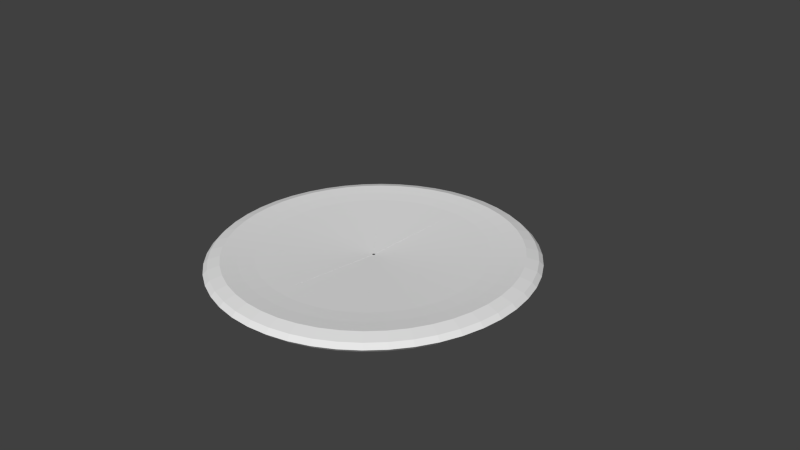 # Source: pizza_3.blend  (saved by Blender 2.71.0; exported with 4.5.12 LTS)
import bpy
from mathutils import Matrix  # noqa: F401  (used for matrix-valued properties, if any)

bpy.ops.wm.read_factory_settings(use_empty=True)
scene = bpy.context.scene
scene.name = 'Scene'

# ---- collections
col_collection_1 = bpy.data.collections.new('Collection 1'); scene.collection.children.link(col_collection_1)

# ---- world
world_world = bpy.data.worlds.new('World'); scene.world = world_world
world_world.color = (0.05088, 0.05088, 0.05088)
world_world.use_sun_shadow = False
world_world.sun_shadow_jitter_overblur = 0.0
world_world.cycles.sampling_method = 'MANUAL'
world_world.cycles.sample_map_resolution = 256

# ---- cameras
cam_camera = bpy.data.cameras.new('Camera')
cam_camera.clip_end = 100.0
cam_camera.lens = 35.0
cam_camera.sensor_width = 32.0
cam_camera.sensor_height = 18.0
cam_camera.ortho_scale = 7.314
cam_camera.dof.focus_distance = 0.0
cam_camera.dof.aperture_fstop = 128.0

# ---- meshes
me_torus_007 = bpy.data.meshes.new('Torus.007')
me_torus_007.from_pydata([(1.25, 0.0, 0.0), (1.217, 0.0, 0.125), (1.125, 0.0, 0.2165), (1.0, 0.0, 0.1747), (0.875, 0.0, 0.1413), (0.01143, -1.797e-08, -0.01184), (0.01095, -1.797e-08, -0.008307), (0.7835, 0.0, -0.1949), (0.875, 0.0, -0.2165), (1.0, 0.0, -0.25), (1.125, 0.0, -0.2165), (1.217, 0.0, -0.125), (1.239, 0.1632, 0.0), (1.206, 0.1588, 0.125), (1.115, 0.1468, 0.2165), (0.9914, 0.1305, 0.1747), (0.8675, 0.1142, 0.1413), (0.01134, 0.001492, -0.01184), (0.01085, 0.001429, -0.008307), (0.7768, 0.1023, -0.1949), (0.8675, 0.1142, -0.2165), (0.9914, 0.1305, -0.25), (1.115, 0.1468, -0.2165), (1.206, 0.1588, -0.125), (1.207, 0.3235, 0.0), (1.175, 0.3149, 0.125), (1.087, 0.2912, 0.2165), (0.9659, 0.2588, 0.1747), (0.8452, 0.2265, 0.1413), (0.01104, 0.002959, -0.01184), (0.01057, 0.002833, -0.008307), (0.7568, 0.2028, -0.1949), (0.8452, 0.2265, -0.2165), (0.9659, 0.2588, -0.25), (1.087, 0.2912, -0.2165), (1.175, 0.3149, -0.125), (1.155, 0.4784, 0.0), (1.124, 0.4655, 0.125), (1.039, 0.4305, 0.2165), (0.9239, 0.3827, 0.1747), (0.8084, 0.3348, 0.1413), (0.01056, 0.004376, -0.01184), (0.01011, 0.004189, -0.008307), (0.7239, 0.2998, -0.1949), (0.8084, 0.3348, -0.2165), (0.9239, 0.3827, -0.25), (1.039, 0.4305, -0.2165), (1.124, 0.4655, -0.125), (1.083, 0.625, 0.0), (1.054, 0.6083, 0.125), (0.9743, 0.5625, 0.2165), (0.866, 0.5, 0.1747), (0.7578, 0.4375, 0.1413), (0.009902, 0.005717, -0.01184), (0.009479, 0.005473, -0.008307), (0.6785, 0.3917, -0.1949), (0.7578, 0.4375, -0.2165), (0.866, 0.5, -0.25), (0.9743, 0.5625, -0.2165), (1.054, 0.6083, -0.125), (0.9917, 0.761, 0.0), (0.9651, 0.7406, 0.125), (0.8925, 0.6849, 0.2165), (0.7934, 0.6088, 0.1747), (0.6942, 0.5327, 0.1413), (0.009071, 0.006961, -0.01184), (0.008683, 0.006663, -0.008307), (0.6216, 0.477, -0.1949), (0.6942, 0.5327, -0.2165), (0.7934, 0.6088, -0.25), (0.8925, 0.6849, -0.2165), (0.9651, 0.7406, -0.125), (0.8839, 0.8839, 0.0), (0.8602, 0.8602, 0.125), (0.7955, 0.7955, 0.2165), (0.7071, 0.7071, 0.1747), (0.6187, 0.6187, 0.1413), (0.008085, 0.008085, -0.01184), (0.007739, 0.007739, -0.008307), (0.554, 0.554, -0.1949), (0.6187, 0.6187, -0.2165), (0.7071, 0.7071, -0.25), (0.7955, 0.7955, -0.2165), (0.8602, 0.8602, -0.125)], [], [(0, 12, 13, 1), (1, 13, 14, 2), (2, 14, 15, 3), (3, 15, 16, 4), (4, 16, 17, 5), (6, 18, 19, 7), (7, 19, 20, 8), (8, 20, 21, 9), (9, 21, 22, 10), (10, 22, 23, 11), (0, 11, 23, 12), (12, 24, 25, 13), (13, 25, 26, 14), (14, 26, 27, 15), (15, 27, 28, 16), (16, 28, 29, 17), (18, 30, 31, 19), (19, 31, 32, 20), (20, 32, 33, 21), (21, 33, 34, 22), (22, 34, 35, 23), (23, 35, 24, 12), (24, 36, 37, 25), (25, 37, 38, 26), (26, 38, 39, 27), (27, 39, 40, 28), (28, 40, 41, 29), (30, 42, 43, 31), (31, 43, 44, 32), (32, 44, 45, 33), (33, 45, 46, 34), (34, 46, 47, 35), (35, 47, 36, 24), (36, 48, 49, 37), (37, 49, 50, 38), (38, 50, 51, 39), (39, 51, 52, 40), (40, 52, 53, 41), (42, 54, 55, 43), (43, 55, 56, 44), (44, 56, 57, 45), (45, 57, 58, 46), (46, 58, 59, 47), (47, 59, 48, 36), (48, 60, 61, 49), (49, 61, 62, 50), (50, 62, 63, 51), (51, 63, 64, 52), (52, 64, 65, 53), (54, 66, 67, 55), (55, 67, 68, 56), (56, 68, 69, 57), (57, 69, 70, 58), (58, 70, 71, 59), (59, 71, 60, 48), (60, 72, 73, 61), (61, 73, 74, 62), (62, 74, 75, 63), (63, 75, 76, 64), (64, 76, 77, 65), (66, 78, 79, 67), (67, 79, 80, 68), (68, 80, 81, 69), (69, 81, 82, 70), (70, 82, 83, 71), (71, 83, 72, 60), (72, 83, 82, 81, 80, 79, 78, 66, 54, 76, 75, 74, 73), (3, 4, 6, 7, 8, 9, 10, 11, 0, 1, 2)])
_uv = me_torus_007.uv_layers.new(name='UVMap')
_uv.uv.foreach_set('vector', [0.821, 0.1868, 0.8526, 0.2511, 0.8181, 0.2743, 0.7898, 0.2144, 0.7898, 0.2144, 0.8181, 0.2743, 0.7681, 0.3131, 0.7414, 0.2782, 0.7414, 0.2782, 0.7681, 0.3131, 0.7355, 0.3348, 0.7119, 0.304, 0.7119, 0.304, 0.7355, 0.3348, 0.7036, 0.356, 0.683, 0.3291, 0.683, 0.3291, 0.7036, 0.356, 0.5125, 0.4828, 0.5102, 0.4797, 0.04085, 0.4898, 0.04074, 0.4901, -0.1152, 0.4334, -0.1069, 0.412, -0.1069, 0.412, -0.1152, 0.4334, -0.1337, 0.4266, -0.1244, 0.4027, -0.1244, 0.4027, -0.1337, 0.4266, -0.1589, 0.4174, -0.1483, 0.3901, -0.1483, 0.3901, -0.1589, 0.4174, -0.184, 0.4085, -0.1721, 0.3778, -0.1721, 0.3778, -0.184, 0.4085, -0.2023, 0.4022, -0.1893, 0.369, 0.3141, 1.175, 0.2879, 1.17, 0.2861, 1.144, 0.3122, 1.149, 0.8526, 0.2511, 0.8799, 0.2983, 0.8426, 0.3168, 0.8181, 0.2743, 0.8181, 0.2743, 0.8426, 0.3168, 0.79, 0.3512, 0.7681, 0.3131, 0.7681, 0.3131, 0.79, 0.3512, 0.7548, 0.3685, 0.7355, 0.3348, 0.7355, 0.3348, 0.7548, 0.3685, 0.7204, 0.3854, 0.7036, 0.356, 0.7036, 0.356, 0.7204, 0.3854, 0.5145, 0.4863, 0.5125, 0.4828, 0.04074, 0.4901, 0.04066, 0.4904, -0.1209, 0.4557, -0.1152, 0.4334, -0.1152, 0.4334, -0.1209, 0.4557, -0.14, 0.4516, -0.1337, 0.4266, -0.1337, 0.4266, -0.14, 0.4516, -0.1661, 0.446, -0.1589, 0.4174, -0.1589, 0.4174, -0.1661, 0.446, -0.1921, 0.4406, -0.184, 0.4085, -0.184, 0.4085, -0.1921, 0.4406, -0.211, 0.4369, -0.2023, 0.4022, 0.2861, 1.144, 0.2845, 1.116, 0.3106, 1.12, 0.3122, 1.149, 0.8799, 0.2983, 0.9008, 0.3487, 0.8614, 0.3622, 0.8426, 0.3168, 0.8426, 0.3168, 0.8614, 0.3622, 0.8068, 0.3918, 0.79, 0.3512, 0.79, 0.3512, 0.8068, 0.3918, 0.7696, 0.4044, 0.7548, 0.3685, 0.7548, 0.3685, 0.7696, 0.4044, 0.7333, 0.4167, 0.7204, 0.3854, 0.7204, 0.3854, 0.7333, 0.4167, 0.5159, 0.4899, 0.5145, 0.4863, 0.04066, 0.4904, 0.04062, 0.4907, -0.1237, 0.4787, -0.1209, 0.4557, -0.1209, 0.4557, -0.1237, 0.4787, -0.1432, 0.4772, -0.14, 0.4516, -0.14, 0.4516, -0.1432, 0.4772, -0.1698, 0.4753, -0.1661, 0.446, -0.1661, 0.446, -0.1698, 0.4753, -0.1962, 0.4735, -0.1921, 0.4406, -0.1921, 0.4406, -0.1962, 0.4735, -0.2155, 0.4725, -0.211, 0.4369, 0.2872, 1.097, 0.286, 1.067, 0.3111, 1.07, 0.3123, 1.101, 0.9008, 0.3487, 0.9149, 0.4014, 0.8741, 0.4097, 0.8614, 0.3622, 0.8614, 0.3622, 0.8741, 0.4097, 0.8181, 0.4343, 0.8068, 0.3918, 0.8068, 0.3918, 0.8181, 0.4343, 0.7796, 0.442, 0.7696, 0.4044, 0.7696, 0.4044, 0.7796, 0.442, 0.742, 0.4494, 0.7333, 0.4167, 0.7333, 0.4167, 0.742, 0.4494, 0.5169, 0.4937, 0.5159, 0.4899, 0.04062, 0.4907, 0.04062, 0.4911, -0.1237, 0.5018, -0.1237, 0.4787, -0.1237, 0.4787, -0.1237, 0.5018, -0.1432, 0.5031, -0.1432, 0.4772, -0.1249, 0.4815, -0.1249, 0.5064, -0.1505, 0.5081, -0.1505, 0.4796, -0.1698, 0.4753, -0.1698, 0.5048, -0.1962, 0.5068, -0.1962, 0.4735, -0.1962, 0.4735, -0.1962, 0.5068, -0.2155, 0.5085, -0.2155, 0.4725, 0.286, 1.067, 0.285, 1.035, 0.3101, 1.037, 0.3111, 1.07, 0.9149, 0.4014, 0.922, 0.4556, 0.8804, 0.4584, 0.8741, 0.4097, 0.8741, 0.4097, 0.8804, 0.4584, 0.8238, 0.478, 0.8181, 0.4343, 0.8181, 0.4343, 0.8238, 0.478, 0.7846, 0.4805, 0.7796, 0.442, 0.7796, 0.442, 0.7846, 0.4805, 0.7463, 0.483, 0.742, 0.4494, 0.742, 0.4494, 0.7463, 0.483, 0.5174, 0.4976, 0.5169, 0.4937, 0.04062, 0.4911, 0.04066, 0.4914, -0.1209, 0.5248, -0.1237, 0.5018, -0.1237, 0.5018, -0.1209, 0.5248, -0.14, 0.5287, -0.1432, 0.5031, -0.1432, 0.5031, -0.14, 0.5287, -0.1661, 0.5341, -0.1698, 0.5048, -0.1698, 0.5048, -0.1661, 0.5341, -0.1922, 0.5397, -0.1962, 0.5068, -0.1962, 0.5068, -0.1922, 0.5397, -0.2111, 0.5441, -0.2155, 0.5085, 0.285, 1.035, 0.2844, 1.001, 0.3095, 1.003, 0.3101, 1.037, 0.922, 0.4556, 0.922, 0.5102, 0.8804, 0.5076, 0.8804, 0.4584, 0.8804, 0.4584, 0.8804, 0.5076, 0.8238, 0.522, 0.8238, 0.478, 0.8238, 0.478, 0.8238, 0.522, 0.7846, 0.5194, 0.7846, 0.4805, 0.7846, 0.4805, 0.7846, 0.5194, 0.7463, 0.5168, 0.7463, 0.483, 0.7463, 0.483, 0.7463, 0.5168, 0.5174, 0.5016, 0.5174, 0.4976, 0.04066, 0.4914, 0.04074, 0.4917, -0.1152, 0.5471, -0.1209, 0.5248, -0.1209, 0.5248, -0.1152, 0.5471, -0.1337, 0.5537, -0.14, 0.5287, -0.14, 0.5287, -0.1337, 0.5537, -0.1589, 0.5626, -0.1661, 0.5341, -0.1661, 0.5341, -0.1589, 0.5626, -0.1841, 0.5718, -0.1922, 0.5397, -0.1922, 0.5397, -0.1841, 0.5718, -0.2023, 0.5788, -0.2111, 0.5441, 0.2844, 1.001, 0.2841, 0.9668, 0.3091, 0.9673, 0.3095, 1.003, 0.6773, 0.6419, 0.6441, 0.6745, 0.5955, 0.6786, 0.5446, 0.6531, 0.505, 0.6048, 0.4755, 0.5704, 0.2274, 0.2789, 0.2288, 0.2728, 0.2294, 0.2662, 0.567, 0.4689, 0.6306, 0.4944, 0.6686, 0.5314, 0.6863, 0.5895, 0.5463, 0.6229, 0.5093, 0.578, 0.2401, 0.2931, 0.536, 0.4465, 0.5709, 0.4648, 0.6194, 0.4886, 0.6563, 0.5336, 0.6718, 0.5877, 0.6617, 0.6364, 0.6287, 0.6667, 0.5817, 0.6705])
me_torus_007.use_remesh_preserve_volume = False
me_torus_007.use_remesh_preserve_attributes = False
me_torus_007.use_mirror_vertex_groups = False
me_torus_007.update()
me_torus_006 = bpy.data.meshes.new('Torus.006')
me_torus_006.from_pydata([(1.25, 0.0, 0.0), (1.217, 0.0, 0.125), (1.125, 0.0, 0.2165), (1.0, 0.0, 0.1747), (0.875, 0.0, 0.1413), (0.01143, -1.797e-08, -0.01184), (0.01095, -1.797e-08, -0.008307), (0.7835, 0.0, -0.1949), (0.875, 0.0, -0.2165), (1.0, 0.0, -0.25), (1.125, 0.0, -0.2165), (1.217, 0.0, -0.125), (0.8839, -0.8839, 0.0), (0.8602, -0.8602, 0.125), (0.7955, -0.7955, 0.2165), (0.7071, -0.7071, 0.1747), (0.6187, -0.6187, 0.1413), (0.008085, -0.008085, -0.01184), (0.007739, -0.007739, -0.008307), (0.554, -0.554, -0.1949), (0.6187, -0.6187, -0.2165), (0.7071, -0.7071, -0.25), (0.7955, -0.7955, -0.2165), (0.8602, -0.8602, -0.125), (0.9917, -0.761, 0.0), (0.9651, -0.7406, 0.125), (0.8925, -0.6849, 0.2165), (0.7934, -0.6088, 0.1747), (0.6942, -0.5327, 0.1413), (0.009071, -0.006961, -0.01184), (0.008683, -0.006663, -0.008307), (0.6216, -0.477, -0.1949), (0.6942, -0.5327, -0.2165), (0.7934, -0.6088, -0.25), (0.8925, -0.6849, -0.2165), (0.9651, -0.7406, -0.125), (1.083, -0.625, 0.0), (1.054, -0.6083, 0.125), (0.9743, -0.5625, 0.2165), (0.866, -0.5, 0.1747), (0.7578, -0.4375, 0.1413), (0.009902, -0.005717, -0.01184), (0.009479, -0.005473, -0.008307), (0.6785, -0.3917, -0.1949), (0.7578, -0.4375, -0.2165), (0.866, -0.5, -0.25), (0.9743, -0.5625, -0.2165), (1.054, -0.6083, -0.125), (1.155, -0.4784, 0.0), (1.124, -0.4655, 0.125), (1.039, -0.4305, 0.2165), (0.9239, -0.3827, 0.1747), (0.8084, -0.3348, 0.1413), (0.01056, -0.004376, -0.01184), (0.01011, -0.004189, -0.008307), (0.7239, -0.2998, -0.1949), (0.8084, -0.3348, -0.2165), (0.9239, -0.3827, -0.25), (1.039, -0.4305, -0.2165), (1.124, -0.4655, -0.125), (1.207, -0.3235, 0.0), (1.175, -0.3149, 0.125), (1.087, -0.2912, 0.2165), (0.9659, -0.2588, 0.1747), (0.8452, -0.2265, 0.1413), (0.01104, -0.002959, -0.01184), (0.01057, -0.002833, -0.008307), (0.7568, -0.2028, -0.1949), (0.8452, -0.2265, -0.2165), (0.9659, -0.2588, -0.25), (1.087, -0.2912, -0.2165), (1.175, -0.3149, -0.125), (1.239, -0.1632, 0.0), (1.206, -0.1588, 0.125), (1.115, -0.1468, 0.2165), (0.9914, -0.1305, 0.1747), (0.8675, -0.1142, 0.1413), (0.01134, -0.001492, -0.01184), (0.01085, -0.001429, -0.008307), (0.7768, -0.1023, -0.1949), (0.8675, -0.1142, -0.2165), (0.9914, -0.1305, -0.25), (1.115, -0.1468, -0.2165), (1.206, -0.1588, -0.125)], [], [(12, 24, 25, 13), (13, 25, 26, 14), (14, 26, 27, 15), (15, 27, 28, 16), (16, 28, 29, 17), (18, 30, 31, 19), (19, 31, 32, 20), (20, 32, 33, 21), (21, 33, 34, 22), (22, 34, 35, 23), (23, 35, 24, 12), (24, 36, 37, 25), (25, 37, 38, 26), (26, 38, 39, 27), (27, 39, 40, 28), (28, 40, 41, 29), (30, 42, 43, 31), (31, 43, 44, 32), (32, 44, 45, 33), (33, 45, 46, 34), (34, 46, 47, 35), (35, 47, 36, 24), (36, 48, 49, 37), (37, 49, 50, 38), (38, 50, 51, 39), (39, 51, 52, 40), (40, 52, 53, 41), (42, 54, 55, 43), (43, 55, 56, 44), (44, 56, 57, 45), (45, 57, 58, 46), (46, 58, 59, 47), (47, 59, 48, 36), (48, 60, 61, 49), (49, 61, 62, 50), (50, 62, 63, 51), (51, 63, 64, 52), (52, 64, 65, 53), (54, 66, 67, 55), (55, 67, 68, 56), (56, 68, 69, 57), (57, 69, 70, 58), (58, 70, 71, 59), (59, 71, 60, 48), (60, 72, 73, 61), (61, 73, 74, 62), (62, 74, 75, 63), (63, 75, 76, 64), (64, 76, 77, 65), (66, 78, 79, 67), (67, 79, 80, 68), (68, 80, 81, 69), (69, 81, 82, 70), (70, 82, 83, 71), (71, 83, 72, 60), (72, 0, 1, 73), (73, 1, 2, 74), (74, 2, 3, 75), (75, 3, 4, 76), (76, 4, 5, 77), (78, 6, 7, 79), (79, 7, 8, 80), (80, 8, 9, 81), (81, 9, 10, 82), (82, 10, 11, 83), (83, 11, 0, 72), (3, 2, 1, 0, 11, 10, 9, 8, 7, 6, 78, 66, 4), (22, 23, 12, 13, 14, 15, 16, 54, 42, 30, 18, 19, 20, 21)])
_uv = me_torus_006.uv_layers.new(name='UVMap')
_uv.uv.foreach_set('vector', [0.5194, 0.0628, 0.5727, 0.07005, 0.5646, 0.1104, 0.5165, 0.1038, 0.5165, 0.1038, 0.5646, 0.1104, 0.5554, 0.1697, 0.5121, 0.1636, 0.5121, 0.1636, 0.5554, 0.1697, 0.5475, 0.2079, 0.5092, 0.2024, 0.5092, 0.2024, 0.5475, 0.2079, 0.5397, 0.2453, 0.5062, 0.2405, 0.5062, 0.2405, 0.5397, 0.2453, 0.4935, 0.4698, 0.4896, 0.4693, 0.04219, 0.4886, 0.04191, 0.4887, -0.03111, 0.3315, -0.01097, 0.3227, -0.01097, 0.3227, -0.03111, 0.3315, -0.03975, 0.3129, -0.01726, 0.303, -0.01726, 0.303, -0.03975, 0.3129, -0.05157, 0.2875, -0.02587, 0.2762, -0.02587, 0.2762, -0.05157, 0.2875, -0.06327, 0.2623, -0.03435, 0.2495, -0.03435, 0.2495, -0.06327, 0.2623, -0.07169, 0.2441, -0.04042, 0.2303, 0.3581, 0.864, 0.3594, 0.8329, 0.3854, 0.8287, 0.3841, 0.8606, 0.5727, 0.07005, 0.6249, 0.08413, 0.6116, 0.1233, 0.5646, 0.1104, 0.5646, 0.1104, 0.6116, 0.1233, 0.5975, 0.1813, 0.5554, 0.1697, 0.5554, 0.1697, 0.5975, 0.1813, 0.5848, 0.2182, 0.5475, 0.2079, 0.5475, 0.2079, 0.5848, 0.2182, 0.5722, 0.2543, 0.5397, 0.2453, 0.5397, 0.2453, 0.5722, 0.2543, 0.4973, 0.4709, 0.4935, 0.4698, 0.04191, 0.4887, 0.04165, 0.4889, -0.04999, 0.3431, -0.03111, 0.3315, -0.03111, 0.3315, -0.04999, 0.3431, -0.06084, 0.3258, -0.03975, 0.3129, -0.03975, 0.3129, -0.06084, 0.3258, -0.07567, 0.3022, -0.05157, 0.2875, -0.05157, 0.2875, -0.07567, 0.3022, -0.09037, 0.2789, -0.06327, 0.2623, -0.06327, 0.2623, -0.09037, 0.2789, -0.101, 0.262, -0.07169, 0.2441, 0.3594, 0.8329, 0.3609, 0.8043, 0.387, 0.7994, 0.3854, 0.8287, 0.6249, 0.08413, 0.6749, 0.1049, 0.6551, 0.1631, 0.6116, 0.1233, 0.6116, 0.1233, 0.6551, 0.1631, 0.6378, 0.1982, 0.5975, 0.1813, 0.5975, 0.1813, 0.6378, 0.1982, 0.6204, 0.2332, 0.5848, 0.2182, 0.5848, 0.2182, 0.6204, 0.2332, 0.6033, 0.2674, 0.5722, 0.2543, 0.5722, 0.2543, 0.6033, 0.2674, 0.5009, 0.4724, 0.4973, 0.4709, 0.04165, 0.4889, 0.04141, 0.4891, -0.06728, 0.3572, -0.04999, 0.3431, -0.04999, 0.3431, -0.06728, 0.3572, -0.08015, 0.3416, -0.06084, 0.3258, -0.06084, 0.3258, -0.08015, 0.3416, -0.09775, 0.3202, -0.07567, 0.3022, -0.07567, 0.3022, -0.09775, 0.3202, -0.1152, 0.2991, -0.09037, 0.2789, -0.09037, 0.2789, -0.1152, 0.2991, -0.1279, 0.2839, -0.101, 0.262, 0.3609, 0.8043, 0.3627, 0.7789, 0.3889, 0.7732, 0.387, 0.7994, 0.6749, 0.1049, 0.7393, 0.1152, 0.7163, 0.1498, 0.6551, 0.1631, 0.6551, 0.1631, 0.7163, 0.1498, 0.6757, 0.2203, 0.6378, 0.1982, 0.6378, 0.1982, 0.6757, 0.2203, 0.6539, 0.2528, 0.6204, 0.2332, 0.6204, 0.2332, 0.6539, 0.2528, 0.6325, 0.2845, 0.6033, 0.2674, 0.6033, 0.2674, 0.6325, 0.2845, 0.5043, 0.4744, 0.5009, 0.4724, 0.04141, 0.4891, 0.04119, 0.4893, -0.0827, 0.3736, -0.06728, 0.3572, -0.06728, 0.3572, -0.0827, 0.3736, -0.09737, 0.3599, -0.08015, 0.3416, -0.08015, 0.3416, -0.09737, 0.3599, -0.1174, 0.3411, -0.09775, 0.3202, -0.09775, 0.3202, -0.1174, 0.3411, -0.1373, 0.3226, -0.1152, 0.2991, -0.1152, 0.2991, -0.1373, 0.3226, -0.1518, 0.3093, -0.1279, 0.2839, 0.3627, 0.7789, 0.3647, 0.757, 0.3909, 0.7508, 0.3889, 0.7732, 0.7393, 0.1152, 0.7824, 0.1483, 0.7552, 0.1797, 0.7163, 0.1498, 0.7163, 0.1498, 0.7552, 0.1797, 0.7104, 0.2471, 0.6757, 0.2203, 0.6757, 0.2203, 0.7104, 0.2471, 0.6846, 0.2765, 0.6539, 0.2528, 0.6539, 0.2528, 0.6846, 0.2765, 0.6592, 0.3052, 0.6325, 0.2845, 0.6325, 0.2845, 0.6592, 0.3052, 0.5074, 0.4769, 0.5043, 0.4744, 0.04119, 0.4893, 0.04101, 0.4895, -0.09597, 0.3919, -0.0827, 0.3736, -0.0827, 0.3736, -0.09597, 0.3919, -0.1122, 0.3804, -0.09737, 0.3599, -0.09737, 0.3599, -0.1122, 0.3804, -0.1344, 0.3646, -0.1174, 0.3411, -0.1174, 0.3411, -0.1344, 0.3646, -0.1564, 0.349, -0.1373, 0.3226, -0.1192, 0.3325, -0.1376, 0.3579, -0.153, 0.3472, -0.1332, 0.3197, 0.2921, 1.21, 0.2899, 1.192, 0.3161, 1.198, 0.3184, 1.216, 0.7824, 0.1483, 0.821, 0.1868, 0.7898, 0.2144, 0.7552, 0.1797, 0.7552, 0.1797, 0.7898, 0.2144, 0.7414, 0.2782, 0.7104, 0.2471, 0.7104, 0.2471, 0.7414, 0.2782, 0.7119, 0.304, 0.6846, 0.2765, 0.6846, 0.2765, 0.7119, 0.304, 0.683, 0.3291, 0.6592, 0.3052, 0.6592, 0.3052, 0.683, 0.3291, 0.5102, 0.4797, 0.5074, 0.4769, 0.04101, 0.4895, 0.04085, 0.4898, -0.1069, 0.412, -0.09597, 0.3919, -0.09597, 0.3919, -0.1069, 0.412, -0.1244, 0.4027, -0.1122, 0.3804, -0.1122, 0.3804, -0.1244, 0.4027, -0.1483, 0.3901, -0.1344, 0.3646, -0.1344, 0.3646, -0.1483, 0.3901, -0.1721, 0.3778, -0.1564, 0.349, -0.1564, 0.349, -0.1721, 0.3778, -0.1893, 0.369, -0.1724, 0.3378, 0.2899, 1.192, 0.2879, 1.17, 0.3141, 1.175, 0.3161, 1.198, 0.6075, 0.4965, 0.6616, 0.5215, 0.6793, 0.5824, 0.6693, 0.6366, 0.6344, 0.6697, 0.5838, 0.6727, 0.5312, 0.6448, 0.4906, 0.5935, 0.4603, 0.557, 0.2058, 0.2473, 0.2072, 0.241, 0.2079, 0.2342, 0.5548, 0.4686, 0.6824, 0.5534, 0.684, 0.6045, 0.6554, 0.6475, 0.6043, 0.671, 0.5445, 0.6687, 0.5158, 0.6211, 0.4846, 0.5757, 0.2189, 0.2628, 0.2246, 0.2595, 0.2302, 0.2562, 0.2359, 0.2529, 0.561, 0.4595, 0.5985, 0.4805, 0.6512, 0.508])
me_torus_006.use_remesh_preserve_volume = False
me_torus_006.use_remesh_preserve_attributes = False
me_torus_006.use_mirror_vertex_groups = False
me_torus_006.update()
me_torus_005 = bpy.data.meshes.new('Torus.005')
me_torus_005.from_pydata([(5.96e-08, -1.25, 0.0), (1.192e-07, -1.217, 0.125), (1.192e-07, -1.125, 0.2165), (8.941e-08, -1.0, 0.1747), (8.941e-08, -0.875, 0.1413), (-7.377e-08, -0.01143, -0.01184), (-7.334e-08, -0.01095, -0.008307), (5.96e-08, -0.7835, -0.1949), (8.941e-08, -0.875, -0.2165), (8.941e-08, -1.0, -0.25), (1.192e-07, -1.125, -0.2165), (1.192e-07, -1.217, -0.125), (0.1632, -1.239, 0.0), (0.1588, -1.206, 0.125), (0.1468, -1.115, 0.2165), (0.1305, -0.9914, 0.1747), (0.1142, -0.8675, 0.1413), (0.001492, -0.01134, -0.01184), (0.001429, -0.01085, -0.008307), (0.1023, -0.7768, -0.1949), (0.1142, -0.8675, -0.2165), (0.1305, -0.9914, -0.25), (0.1468, -1.115, -0.2165), (0.1588, -1.206, -0.125), (0.3235, -1.207, 0.0), (0.3149, -1.175, 0.125), (0.2912, -1.087, 0.2165), (0.2588, -0.9659, 0.1747), (0.2265, -0.8452, 0.1413), (0.002959, -0.01104, -0.01184), (0.002833, -0.01057, -0.008307), (0.2028, -0.7568, -0.1949), (0.2265, -0.8452, -0.2165), (0.2588, -0.9659, -0.25), (0.2912, -1.087, -0.2165), (0.3149, -1.175, -0.125), (0.4784, -1.155, 0.0), (0.4655, -1.124, 0.125), (0.4305, -1.039, 0.2165), (0.3827, -0.9239, 0.1747), (0.3348, -0.8084, 0.1413), (0.004376, -0.01056, -0.01184), (0.004188, -0.01011, -0.008307), (0.2998, -0.7239, -0.1949), (0.3348, -0.8084, -0.2165), (0.3827, -0.9239, -0.25), (0.4305, -1.039, -0.2165), (0.4655, -1.124, -0.125), (0.625, -1.083, 0.0), (0.6083, -1.054, 0.125), (0.5625, -0.9743, 0.2165), (0.5, -0.866, 0.1747), (0.4375, -0.7578, 0.1413), (0.005717, -0.009902, -0.01184), (0.005473, -0.009479, -0.008307), (0.3917, -0.6785, -0.1949), (0.4375, -0.7578, -0.2165), (0.5, -0.866, -0.25), (0.5625, -0.9743, -0.2165), (0.6083, -1.054, -0.125), (0.761, -0.9917, 0.0), (0.7406, -0.9651, 0.125), (0.6849, -0.8925, 0.2165), (0.6088, -0.7934, 0.1747), (0.5327, -0.6942, 0.1413), (0.00696, -0.009071, -0.01184), (0.006663, -0.008683, -0.008307), (0.477, -0.6216, -0.1949), (0.5327, -0.6942, -0.2165), (0.6088, -0.7934, -0.25), (0.6849, -0.8925, -0.2165), (0.7406, -0.9651, -0.125), (0.8839, -0.8839, 0.0), (0.8602, -0.8602, 0.125), (0.7955, -0.7955, 0.2165), (0.7071, -0.7071, 0.1747), (0.6187, -0.6187, 0.1413), (0.008085, -0.008085, -0.01184), (0.007739, -0.007739, -0.008307), (0.554, -0.554, -0.1949), (0.6187, -0.6187, -0.2165), (0.7071, -0.7071, -0.25), (0.7955, -0.7955, -0.2165), (0.8602, -0.8602, -0.125)], [], [(0, 12, 13, 1), (1, 13, 14, 2), (2, 14, 15, 3), (3, 15, 16, 4), (4, 16, 17, 5), (6, 18, 19, 7), (7, 19, 20, 8), (8, 20, 21, 9), (9, 21, 22, 10), (10, 22, 23, 11), (11, 23, 12, 0), (12, 24, 25, 13), (13, 25, 26, 14), (14, 26, 27, 15), (15, 27, 28, 16), (16, 28, 29, 17), (18, 30, 31, 19), (19, 31, 32, 20), (20, 32, 33, 21), (21, 33, 34, 22), (22, 34, 35, 23), (23, 35, 24, 12), (24, 36, 37, 25), (25, 37, 38, 26), (26, 38, 39, 27), (27, 39, 40, 28), (28, 40, 41, 29), (30, 42, 43, 31), (31, 43, 44, 32), (32, 44, 45, 33), (33, 45, 46, 34), (34, 46, 47, 35), (35, 47, 36, 24), (36, 48, 49, 37), (37, 49, 50, 38), (38, 50, 51, 39), (39, 51, 52, 40), (40, 52, 53, 41), (42, 54, 55, 43), (43, 55, 56, 44), (44, 56, 57, 45), (45, 57, 58, 46), (46, 58, 59, 47), (47, 59, 48, 36), (48, 60, 61, 49), (49, 61, 62, 50), (50, 62, 63, 51), (51, 63, 64, 52), (52, 64, 65, 53), (54, 66, 67, 55), (55, 67, 68, 56), (56, 68, 69, 57), (57, 69, 70, 58), (58, 70, 71, 59), (59, 71, 60, 48), (60, 72, 73, 61), (61, 73, 74, 62), (62, 74, 75, 63), (63, 75, 76, 64), (64, 76, 77, 65), (66, 78, 79, 67), (67, 79, 80, 68), (68, 80, 81, 69), (69, 81, 82, 70), (70, 82, 83, 71), (71, 83, 72, 60), (8, 9, 10, 11, 0, 1, 2, 3, 4, 6, 7), (83, 82, 81, 80, 79, 78, 76, 75, 74, 73, 72)])
_uv = me_torus_005.uv_layers.new(name='UVMap')
_uv.uv.foreach_set('vector', [0.1398, 0.7443, 0.1115, 0.6949, 0.1502, 0.6755, 0.1756, 0.72, 0.2205, 0.2111, 0.281, 0.1792, 0.3021, 0.2139, 0.2465, 0.2424, 0.2465, 0.2424, 0.3021, 0.2139, 0.3233, 0.2479, 0.2724, 0.2733, 0.2724, 0.2733, 0.3233, 0.2479, 0.3441, 0.2809, 0.3164, 0.3012, 0.3164, 0.3012, 0.3441, 0.2809, 0.4708, 0.474, 0.4676, 0.4764, 0.04397, 0.4887, 0.04369, 0.4886, 0.09617, 0.3227, 0.1163, 0.3315, 0.1163, 0.3315, 0.09617, 0.3227, 0.1024, 0.303, 0.1249, 0.3129, 0.1249, 0.3129, 0.1024, 0.303, 0.1109, 0.2762, 0.1366, 0.2875, 0.1366, 0.2875, 0.1109, 0.2762, 0.1195, 0.2495, 0.1484, 0.2623, 0.1484, 0.2623, 0.1195, 0.2495, 0.1259, 0.2303, 0.1572, 0.2441, 0.3571, 1.074, 0.3564, 1.039, 0.3824, 1.041, 0.3831, 1.076, 0.2645, 0.121, 0.3118, 0.09905, 0.3258, 0.1574, 0.281, 0.1792, 0.281, 0.1792, 0.3258, 0.1574, 0.3417, 0.1933, 0.3021, 0.2139, 0.3021, 0.2139, 0.3417, 0.1933, 0.358, 0.2293, 0.3233, 0.2479, 0.3233, 0.2479, 0.358, 0.2293, 0.3741, 0.2644, 0.3441, 0.2809, 0.3441, 0.2809, 0.3741, 0.2644, 0.4743, 0.4721, 0.4708, 0.474, 0.04369, 0.4886, 0.0434, 0.4885, 0.07511, 0.3167, 0.09617, 0.3227, 0.09617, 0.3227, 0.07511, 0.3167, 0.07887, 0.2963, 0.1024, 0.303, 0.1024, 0.303, 0.07887, 0.2963, 0.08399, 0.2685, 0.1109, 0.2762, 0.1109, 0.2762, 0.08399, 0.2685, 0.08925, 0.2409, 0.1195, 0.2495, 0.1195, 0.2495, 0.08925, 0.2409, 0.09323, 0.221, 0.1259, 0.2303, 0.3564, 1.039, 0.3561, 1.004, 0.3821, 1.004, 0.3824, 1.041, 0.3118, 0.09905, 0.3612, 0.08106, 0.3714, 0.1409, 0.3258, 0.1574, 0.3258, 0.1574, 0.3714, 0.1409, 0.3828, 0.178, 0.3417, 0.1933, 0.3417, 0.1933, 0.3828, 0.178, 0.3944, 0.2154, 0.358, 0.2293, 0.358, 0.2293, 0.3944, 0.2154, 0.4059, 0.2521, 0.3741, 0.2644, 0.3741, 0.2644, 0.4059, 0.2521, 0.4779, 0.4706, 0.4743, 0.4721, 0.0434, 0.4885, 0.04309, 0.4884, 0.0535, 0.3137, 0.07511, 0.3167, 0.07511, 0.3167, 0.0535, 0.3137, 0.05473, 0.2929, 0.07887, 0.2963, 0.07887, 0.2963, 0.05473, 0.2929, 0.05641, 0.2647, 0.08399, 0.2685, 0.08399, 0.2685, 0.05641, 0.2647, 0.05822, 0.2366, 0.08925, 0.2409, 0.08925, 0.2409, 0.05822, 0.2366, 0.05967, 0.2163, 0.09323, 0.221, 0.3561, 1.004, 0.3561, 0.9676, 0.3821, 0.9671, 0.3821, 1.004, 0.3612, 0.08106, 0.4128, 0.06859, 0.42, 0.1087, 0.3714, 0.1409, 0.3714, 0.1409, 0.42, 0.1087, 0.4253, 0.1679, 0.3828, 0.178, 0.3828, 0.178, 0.4253, 0.1679, 0.4321, 0.2063, 0.3944, 0.2154, 0.3944, 0.2154, 0.4321, 0.2063, 0.4388, 0.244, 0.4059, 0.2521, 0.4059, 0.2521, 0.4388, 0.244, 0.4817, 0.4697, 0.4779, 0.4706, 0.04309, 0.4884, 0.04279, 0.4884, 0.0317, 0.3137, 0.0535, 0.3137, 0.0535, 0.3137, 0.0317, 0.3137, 0.03039, 0.2929, 0.05473, 0.2929, 0.05473, 0.2929, 0.03039, 0.2929, 0.02859, 0.2647, 0.05641, 0.2647, 0.05641, 0.2647, 0.02859, 0.2647, 0.02692, 0.2366, 0.05822, 0.2366, 0.05822, 0.2366, 0.02692, 0.2366, 0.02583, 0.2163, 0.05967, 0.2163, 0.3561, 0.9676, 0.3564, 0.9319, 0.3824, 0.9304, 0.3821, 0.9671, 0.4128, 0.06859, 0.4657, 0.06237, 0.468, 0.1032, 0.42, 0.1087, 0.42, 0.1087, 0.468, 0.1032, 0.4686, 0.163, 0.4253, 0.1679, 0.4253, 0.1679, 0.4686, 0.163, 0.4705, 0.2019, 0.4321, 0.2063, 0.4321, 0.2063, 0.4705, 0.2019, 0.4724, 0.2401, 0.4388, 0.244, 0.4388, 0.244, 0.4724, 0.2401, 0.4857, 0.4692, 0.4817, 0.4697, 0.04279, 0.4884, 0.04249, 0.4885, 0.01009, 0.3167, 0.0317, 0.3137, 0.0317, 0.3137, 0.01009, 0.3167, 0.006253, 0.2963, 0.03039, 0.2929, 0.03039, 0.2929, 0.006253, 0.2963, 0.001005, 0.2685, 0.02859, 0.2647, 0.02859, 0.2647, 0.001005, 0.2685, -0.004113, 0.2409, 0.02692, 0.2366, 0.02692, 0.2366, -0.004113, 0.2409, -0.007728, 0.221, 0.02583, 0.2163, 0.3564, 0.9319, 0.3571, 0.8972, 0.3831, 0.8948, 0.3824, 0.9304, 0.4657, 0.06237, 0.5194, 0.0628, 0.5165, 0.1038, 0.468, 0.1032, 0.468, 0.1032, 0.5165, 0.1038, 0.5121, 0.1636, 0.4686, 0.163, 0.4686, 0.163, 0.5121, 0.1636, 0.5092, 0.2024, 0.4705, 0.2019, 0.4705, 0.2019, 0.5092, 0.2024, 0.5062, 0.2405, 0.4724, 0.2401, 0.4724, 0.2401, 0.5062, 0.2405, 0.4896, 0.4693, 0.4857, 0.4692, 0.04249, 0.4885, 0.04219, 0.4886, -0.01097, 0.3227, 0.01009, 0.3167, 0.01009, 0.3167, -0.01097, 0.3227, -0.01726, 0.303, 0.006253, 0.2963, 0.006253, 0.2963, -0.01726, 0.303, -0.02587, 0.2762, 0.001005, 0.2685, 0.001005, 0.2685, -0.02587, 0.2762, -0.03435, 0.2495, -0.004113, 0.2409, -0.004113, 0.2409, -0.03435, 0.2495, -0.04042, 0.2303, -0.007728, 0.221, 0.3571, 0.8972, 0.3581, 0.864, 0.3841, 0.8606, 0.3831, 0.8948, 0.5652, 0.4516, 0.6154, 0.474, 0.655, 0.5213, 0.6733, 0.5809, 0.6654, 0.6367, 0.6335, 0.6738, 0.5861, 0.6823, 0.5479, 0.6319, 0.5083, 0.5846, 0.2218, 0.2878, 0.5289, 0.4341, 0.5769, 0.6497, 0.5094, 0.6366, 0.4789, 0.5793, 0.4395, 0.5316, 0.4172, 0.4989, 0.2342, 0.2486, 0.5762, 0.4958, 0.6305, 0.5295, 0.6883, 0.5618, 0.6802, 0.6065, 0.6394, 0.6387])
me_torus_005.use_remesh_preserve_volume = False
me_torus_005.use_remesh_preserve_attributes = False
me_torus_005.use_mirror_vertex_groups = False
me_torus_005.update()
me_torus_004 = bpy.data.meshes.new('Torus.004')
me_torus_004.from_pydata([(-0.8839, -0.8839, 0.0), (-0.8602, -0.8602, 0.125), (-0.7955, -0.7955, 0.2165), (-0.7071, -0.7071, 0.1747), (-0.6187, -0.6187, 0.1413), (-0.008085, -0.008085, -0.01184), (-0.007739, -0.007739, -0.008307), (-0.554, -0.554, -0.1949), (-0.6187, -0.6187, -0.2165), (-0.7071, -0.7071, -0.25), (-0.7955, -0.7955, -0.2165), (-0.8602, -0.8602, -0.125), (-0.761, -0.9917, 0.0), (-0.7406, -0.9651, 0.125), (-0.6849, -0.8925, 0.2165), (-0.6088, -0.7934, 0.1747), (-0.5327, -0.6942, 0.1413), (-0.006961, -0.009071, -0.01184), (-0.006663, -0.008683, -0.008307), (-0.477, -0.6216, -0.1949), (-0.5327, -0.6942, -0.2165), (-0.6088, -0.7934, -0.25), (-0.6849, -0.8925, -0.2165), (-0.7406, -0.9651, -0.125), (-0.625, -1.083, 0.0), (-0.6083, -1.054, 0.125), (-0.5625, -0.9743, 0.2165), (-0.5, -0.866, 0.1747), (-0.4375, -0.7578, 0.1413), (-0.005717, -0.009902, -0.01184), (-0.005473, -0.009479, -0.008307), (-0.3917, -0.6785, -0.1949), (-0.4375, -0.7578, -0.2165), (-0.5, -0.866, -0.25), (-0.5625, -0.9743, -0.2165), (-0.6083, -1.054, -0.125), (-0.4784, -1.155, 0.0), (-0.4655, -1.124, 0.125), (-0.4305, -1.039, 0.2165), (-0.3827, -0.9239, 0.1747), (-0.3348, -0.8084, 0.1413), (-0.004376, -0.01056, -0.01184), (-0.004189, -0.01011, -0.008307), (-0.2998, -0.7239, -0.1949), (-0.3348, -0.8084, -0.2165), (-0.3827, -0.9239, -0.25), (-0.4305, -1.039, -0.2165), (-0.4655, -1.124, -0.125), (-0.3235, -1.207, 0.0), (-0.3149, -1.175, 0.125), (-0.2912, -1.087, 0.2165), (-0.2588, -0.9659, 0.1747), (-0.2265, -0.8452, 0.1413), (-0.002959, -0.01104, -0.01184), (-0.002833, -0.01057, -0.008307), (-0.2028, -0.7568, -0.1949), (-0.2265, -0.8452, -0.2165), (-0.2588, -0.9659, -0.25), (-0.2912, -1.087, -0.2165), (-0.3149, -1.175, -0.125), (-0.1632, -1.239, 0.0), (-0.1588, -1.206, 0.125), (-0.1468, -1.115, 0.2165), (-0.1305, -0.9914, 0.1747), (-0.1142, -0.8675, 0.1413), (-0.001493, -0.01134, -0.01184), (-0.001429, -0.01085, -0.008307), (-0.1023, -0.7768, -0.1949), (-0.1142, -0.8675, -0.2165), (-0.1305, -0.9914, -0.25), (-0.1468, -1.115, -0.2165), (-0.1588, -1.206, -0.125), (5.96e-08, -1.25, 0.0), (1.192e-07, -1.217, 0.125), (1.192e-07, -1.125, 0.2165), (8.941e-08, -1.0, 0.1747), (8.941e-08, -0.875, 0.1413), (-7.377e-08, -0.01143, -0.01184), (-7.334e-08, -0.01095, -0.008307), (5.96e-08, -0.7835, -0.1949), (8.941e-08, -0.875, -0.2165), (8.941e-08, -1.0, -0.25), (1.192e-07, -1.125, -0.2165), (1.192e-07, -1.217, -0.125)], [], [(0, 12, 13, 1), (1, 13, 14, 2), (2, 14, 15, 3), (3, 15, 16, 4), (4, 16, 17, 5), (6, 18, 19, 7), (7, 19, 20, 8), (8, 20, 21, 9), (9, 21, 22, 10), (10, 22, 23, 11), (11, 23, 12, 0), (12, 24, 25, 13), (13, 25, 26, 14), (14, 26, 27, 15), (15, 27, 28, 16), (16, 28, 29, 17), (18, 30, 31, 19), (19, 31, 32, 20), (20, 32, 33, 21), (21, 33, 34, 22), (22, 34, 35, 23), (23, 35, 24, 12), (24, 36, 37, 25), (25, 37, 38, 26), (26, 38, 39, 27), (27, 39, 40, 28), (28, 40, 41, 29), (30, 42, 43, 31), (31, 43, 44, 32), (32, 44, 45, 33), (33, 45, 46, 34), (34, 46, 47, 35), (35, 47, 36, 24), (36, 48, 49, 37), (37, 49, 50, 38), (38, 50, 51, 39), (39, 51, 52, 40), (40, 52, 53, 41), (42, 54, 55, 43), (43, 55, 56, 44), (44, 56, 57, 45), (45, 57, 58, 46), (46, 58, 59, 47), (47, 59, 48, 36), (48, 60, 61, 49), (49, 61, 62, 50), (50, 62, 63, 51), (51, 63, 64, 52), (52, 64, 65, 53), (54, 66, 67, 55), (55, 67, 68, 56), (56, 68, 69, 57), (57, 69, 70, 58), (58, 70, 71, 59), (59, 71, 60, 48), (60, 72, 73, 61), (61, 73, 74, 62), (62, 74, 75, 63), (63, 75, 76, 64), (64, 76, 77, 65), (66, 78, 79, 67), (67, 79, 80, 68), (68, 80, 81, 69), (69, 81, 82, 70), (70, 82, 83, 71), (71, 83, 72, 60), (2, 3, 4, 42, 54, 18, 6, 7, 8, 9, 10, 11, 0, 1), (80, 79, 77, 76, 75, 74, 73, 72, 83, 82, 81)])
_uv = me_torus_004.uv_layers.new(name='UVMap')
_uv.uv.foreach_set('vector', [0.4149, 0.9298, 0.3603, 0.915, 0.3741, 0.8737, 0.4232, 0.887, 0.08652, 0.4752, 0.09338, 0.4252, 0.133, 0.4332, 0.1269, 0.478, 0.1269, 0.478, 0.133, 0.4332, 0.1725, 0.4413, 0.1671, 0.4807, 0.1671, 0.4807, 0.1725, 0.4413, 0.211, 0.4492, 0.2063, 0.4835, 0.2063, 0.4835, 0.211, 0.4492, 0.4577, 0.4932, 0.4571, 0.4971, 0.04515, 0.4901, 0.04503, 0.4898, 0.192, 0.412, 0.2004, 0.4334, 0.2004, 0.4334, 0.192, 0.412, 0.2095, 0.4027, 0.2188, 0.4266, 0.2188, 0.4266, 0.2095, 0.4027, 0.2332, 0.3901, 0.2439, 0.4174, 0.2439, 0.4174, 0.2332, 0.3901, 0.2572, 0.3778, 0.2691, 0.4085, 0.5067, 0.9865, 0.5083, 1.019, 0.4856, 1.025, 0.484, 0.9905, 0.484, 0.9905, 0.4856, 1.025, 0.4583, 1.028, 0.4565, 0.992, 0.3603, 0.915, 0.3081, 0.8932, 0.327, 0.854, 0.3741, 0.8737, 0.09338, 0.4252, 0.1067, 0.3765, 0.145, 0.3897, 0.133, 0.4332, 0.133, 0.4332, 0.145, 0.3897, 0.1831, 0.4029, 0.1725, 0.4413, 0.1725, 0.4413, 0.1831, 0.4029, 0.2201, 0.4158, 0.211, 0.4492, 0.211, 0.4492, 0.2201, 0.4158, 0.4588, 0.4894, 0.4577, 0.4932, 0.04503, 0.4898, 0.04488, 0.4895, 0.1811, 0.3919, 0.192, 0.412, 0.192, 0.412, 0.1811, 0.3919, 0.1973, 0.3804, 0.2095, 0.4027, 0.2095, 0.4027, 0.1973, 0.3804, 0.2193, 0.3646, 0.2332, 0.3901, 0.2332, 0.3901, 0.2193, 0.3646, 0.2415, 0.349, 0.2572, 0.3778, 0.5083, 1.019, 0.5105, 1.049, 0.4881, 1.058, 0.4856, 1.025, 0.4856, 1.025, 0.4881, 1.058, 0.4608, 1.062, 0.4583, 1.028, 0.3081, 0.8932, 0.2591, 0.8646, 0.283, 0.8284, 0.327, 0.854, 0.1067, 0.3765, 0.1265, 0.3299, 0.1626, 0.3481, 0.145, 0.3897, 0.145, 0.3897, 0.1626, 0.3481, 0.1986, 0.3662, 0.1831, 0.4029, 0.1831, 0.4029, 0.1986, 0.3662, 0.2337, 0.384, 0.2201, 0.4158, 0.2201, 0.4158, 0.2337, 0.384, 0.4603, 0.4857, 0.4588, 0.4894, 0.04488, 0.4895, 0.04469, 0.4893, 0.1679, 0.3736, 0.1811, 0.3919, 0.1811, 0.3919, 0.1679, 0.3736, 0.1825, 0.3599, 0.1973, 0.3804, 0.1973, 0.3804, 0.1825, 0.3599, 0.2024, 0.3411, 0.2193, 0.3646, 0.2193, 0.3646, 0.2024, 0.3411, 0.2225, 0.3226, 0.2415, 0.349, 0.5105, 1.049, 0.5135, 1.078, 0.4913, 1.09, 0.4881, 1.058, 0.4881, 1.058, 0.4913, 1.09, 0.4641, 1.094, 0.4608, 1.062, 0.2591, 0.8646, 0.2142, 0.8299, 0.2426, 0.7971, 0.283, 0.8284, 0.1265, 0.3299, 0.1522, 0.2863, 0.1857, 0.3092, 0.1626, 0.3481, 0.1626, 0.3481, 0.1857, 0.3092, 0.219, 0.332, 0.1986, 0.3662, 0.1986, 0.3662, 0.219, 0.332, 0.2513, 0.3542, 0.2337, 0.384, 0.2337, 0.384, 0.2513, 0.3542, 0.4624, 0.4823, 0.4603, 0.4857, 0.04469, 0.4893, 0.04448, 0.4891, 0.1525, 0.3572, 0.1679, 0.3736, 0.1679, 0.3736, 0.1525, 0.3572, 0.1653, 0.3416, 0.1825, 0.3599, 0.1825, 0.3599, 0.1653, 0.3416, 0.1827, 0.3202, 0.2024, 0.3411, 0.2024, 0.3411, 0.1827, 0.3202, 0.2003, 0.2991, 0.2225, 0.3226, 0.2225, 0.3226, 0.2003, 0.2991, 0.2133, 0.2839, 0.2373, 0.3093, 0.4913, 1.09, 0.4952, 1.118, 0.4681, 1.123, 0.4641, 1.094, 0.2142, 0.8299, 0.1743, 0.7896, 0.2066, 0.7608, 0.2426, 0.7971, 0.1522, 0.2863, 0.1837, 0.2464, 0.2138, 0.2737, 0.1857, 0.3092, 0.1857, 0.3092, 0.2138, 0.2737, 0.2437, 0.3008, 0.219, 0.332, 0.219, 0.332, 0.2437, 0.3008, 0.2727, 0.3272, 0.2513, 0.3542, 0.2513, 0.3542, 0.2727, 0.3272, 0.4648, 0.4792, 0.4624, 0.4823, 0.04448, 0.4891, 0.04423, 0.4889, 0.1352, 0.3431, 0.1525, 0.3572, 0.1525, 0.3572, 0.1352, 0.3431, 0.146, 0.3258, 0.1653, 0.3416, 0.1653, 0.3416, 0.146, 0.3258, 0.1607, 0.3022, 0.1827, 0.3202, 0.1827, 0.3202, 0.1607, 0.3022, 0.1755, 0.2789, 0.2003, 0.2991, 0.2003, 0.2991, 0.1755, 0.2789, 0.1865, 0.262, 0.2133, 0.2839, 0.3594, 1.138, 0.3581, 1.107, 0.3841, 1.11, 0.3854, 1.142, 0.1743, 0.7896, 0.1398, 0.7443, 0.1756, 0.72, 0.2066, 0.7608, 0.1837, 0.2464, 0.2205, 0.2111, 0.2465, 0.2424, 0.2138, 0.2737, 0.2138, 0.2737, 0.2465, 0.2424, 0.2724, 0.2733, 0.2437, 0.3008, 0.2437, 0.3008, 0.2724, 0.2733, 0.3164, 0.3012, 0.2727, 0.3272, 0.2727, 0.3272, 0.3164, 0.3012, 0.4676, 0.4764, 0.4648, 0.4792, 0.04423, 0.4889, 0.04397, 0.4887, 0.1163, 0.3315, 0.1352, 0.3431, 0.1352, 0.3431, 0.1163, 0.3315, 0.1249, 0.3129, 0.146, 0.3258, 0.146, 0.3258, 0.1249, 0.3129, 0.1366, 0.2875, 0.1607, 0.3022, 0.1607, 0.3022, 0.1366, 0.2875, 0.1484, 0.2623, 0.1755, 0.2789, 0.1755, 0.2789, 0.1484, 0.2623, 0.1572, 0.2441, 0.1865, 0.262, 0.3581, 1.107, 0.3571, 1.074, 0.3831, 1.076, 0.3841, 1.11, 0.5747, 0.6822, 0.5393, 0.6335, 0.5024, 0.5874, 0.2258, 0.3025, 0.2235, 0.3039, 0.2294, 0.2986, 0.233, 0.2945, 0.5304, 0.4551, 0.5655, 0.4743, 0.6143, 0.4992, 0.6511, 0.5453, 0.6663, 0.6003, 0.6557, 0.6493, 0.6222, 0.6793, 0.5001, 0.5997, 0.4714, 0.5652, 0.2296, 0.2741, 0.5632, 0.4817, 0.6135, 0.508, 0.6653, 0.5315, 0.6816, 0.5891, 0.6714, 0.6403, 0.6375, 0.6716, 0.5888, 0.6744, 0.5385, 0.6481])
me_torus_004.use_remesh_preserve_volume = False
me_torus_004.use_remesh_preserve_attributes = False
me_torus_004.use_mirror_vertex_groups = False
me_torus_004.update()
me_torus_003 = bpy.data.meshes.new('Torus.003')
me_torus_003.from_pydata([(-1.25, 1.093e-07, 0.0), (-1.217, 1.064e-07, 0.125), (-1.125, 9.835e-08, 0.2165), (-1.0, 8.742e-08, 0.1747), (-0.875, 7.649e-08, 0.1413), (-0.01143, -1.697e-08, -0.01184), (-0.01095, -1.702e-08, -0.008307), (-0.7835, 6.85e-08, -0.1949), (-0.875, 7.649e-08, -0.2165), (-1.0, 8.742e-08, -0.25), (-1.125, 9.835e-08, -0.2165), (-1.217, 1.064e-07, -0.125), (-1.239, -0.1632, 0.0), (-1.206, -0.1588, 0.125), (-1.115, -0.1468, 0.2165), (-0.9914, -0.1305, 0.1747), (-0.8675, -0.1142, 0.1413), (-0.01134, -0.001492, -0.01184), (-0.01085, -0.001429, -0.008307), (-0.7768, -0.1023, -0.1949), (-0.8675, -0.1142, -0.2165), (-0.9914, -0.1305, -0.25), (-1.115, -0.1468, -0.2165), (-1.206, -0.1588, -0.125), (-1.207, -0.3235, 0.0), (-1.175, -0.3149, 0.125), (-1.087, -0.2912, 0.2165), (-0.9659, -0.2588, 0.1747), (-0.8452, -0.2265, 0.1413), (-0.01104, -0.002959, -0.01184), (-0.01057, -0.002833, -0.008307), (-0.7568, -0.2028, -0.1949), (-0.8452, -0.2265, -0.2165), (-0.9659, -0.2588, -0.25), (-1.087, -0.2912, -0.2165), (-1.175, -0.3149, -0.125), (-1.155, -0.4784, 0.0), (-1.124, -0.4655, 0.125), (-1.039, -0.4305, 0.2165), (-0.9239, -0.3827, 0.1747), (-0.8084, -0.3348, 0.1413), (-0.01056, -0.004376, -0.01184), (-0.01011, -0.004189, -0.008307), (-0.7239, -0.2998, -0.1949), (-0.8084, -0.3348, -0.2165), (-0.9239, -0.3827, -0.25), (-1.039, -0.4305, -0.2165), (-1.124, -0.4655, -0.125), (-1.083, -0.625, 0.0), (-1.054, -0.6083, 0.125), (-0.9743, -0.5625, 0.2165), (-0.866, -0.5, 0.1747), (-0.7578, -0.4375, 0.1413), (-0.009902, -0.005717, -0.01184), (-0.009479, -0.005473, -0.008307), (-0.6785, -0.3917, -0.1949), (-0.7578, -0.4375, -0.2165), (-0.866, -0.5, -0.25), (-0.9743, -0.5625, -0.2165), (-1.054, -0.6083, -0.125), (-0.9917, -0.761, 0.0), (-0.9651, -0.7406, 0.125), (-0.8925, -0.6849, 0.2165), (-0.7934, -0.6088, 0.1747), (-0.6942, -0.5327, 0.1413), (-0.009071, -0.006961, -0.01184), (-0.008684, -0.006663, -0.008307), (-0.6216, -0.477, -0.1949), (-0.6942, -0.5327, -0.2165), (-0.7934, -0.6088, -0.25), (-0.8925, -0.6849, -0.2165), (-0.9651, -0.7406, -0.125), (-0.8839, -0.8839, 0.0), (-0.8602, -0.8602, 0.125), (-0.7955, -0.7955, 0.2165), (-0.7071, -0.7071, 0.1747), (-0.6187, -0.6187, 0.1413), (-0.008085, -0.008085, -0.01184), (-0.007739, -0.007739, -0.008307), (-0.554, -0.554, -0.1949), (-0.6187, -0.6187, -0.2165), (-0.7071, -0.7071, -0.25), (-0.7955, -0.7955, -0.2165), (-0.8602, -0.8602, -0.125)], [], [(0, 12, 13, 1), (1, 13, 14, 2), (2, 14, 15, 3), (3, 15, 16, 4), (4, 16, 17, 5), (6, 18, 19, 7), (7, 19, 20, 8), (8, 20, 21, 9), (9, 21, 22, 10), (10, 22, 23, 11), (11, 23, 12, 0), (12, 24, 25, 13), (13, 25, 26, 14), (14, 26, 27, 15), (15, 27, 28, 16), (16, 28, 29, 17), (18, 30, 31, 19), (19, 31, 32, 20), (20, 32, 33, 21), (21, 33, 34, 22), (22, 34, 35, 23), (23, 35, 24, 12), (24, 36, 37, 25), (25, 37, 38, 26), (26, 38, 39, 27), (27, 39, 40, 28), (28, 40, 41, 29), (30, 42, 43, 31), (31, 43, 44, 32), (32, 44, 45, 33), (33, 45, 46, 34), (34, 46, 47, 35), (35, 47, 36, 24), (36, 48, 49, 37), (37, 49, 50, 38), (38, 50, 51, 39), (39, 51, 52, 40), (40, 52, 53, 41), (42, 54, 55, 43), (43, 55, 56, 44), (44, 56, 57, 45), (45, 57, 58, 46), (46, 58, 59, 47), (47, 59, 48, 36), (48, 60, 61, 49), (49, 61, 62, 50), (50, 62, 63, 51), (51, 63, 64, 52), (52, 64, 65, 53), (54, 66, 67, 55), (55, 67, 68, 56), (56, 68, 69, 57), (57, 69, 70, 58), (58, 70, 71, 59), (59, 71, 60, 48), (60, 72, 73, 61), (61, 73, 74, 62), (62, 74, 75, 63), (63, 75, 76, 64), (64, 76, 77, 65), (66, 78, 79, 67), (67, 79, 80, 68), (68, 80, 81, 69), (69, 81, 82, 70), (70, 82, 83, 71), (71, 83, 72, 60), (74, 73, 72, 83, 82, 81, 80, 79, 78, 66, 76, 75), (8, 9, 10, 11, 0, 1, 2, 3, 4, 30, 18, 6, 7)])
_uv = me_torus_003.uv_layers.new(name='UVMap')
_uv.uv.foreach_set('vector', [0.7395, 0.8647, 0.6905, 0.8932, 0.6713, 0.8542, 0.7154, 0.8285, 0.1831, 0.7563, 0.1512, 0.7161, 0.1848, 0.6928, 0.2131, 0.7283, 0.2131, 0.7283, 0.1848, 0.6928, 0.2181, 0.6698, 0.2428, 0.701, 0.2428, 0.701, 0.2181, 0.6698, 0.2506, 0.6476, 0.2719, 0.6747, 0.2719, 0.6747, 0.2506, 0.6476, 0.4621, 0.516, 0.4644, 0.5192, 0.04503, 0.492, 0.04514, 0.4917, 0.2004, 0.5471, 0.192, 0.5685, 0.192, 0.5685, 0.2004, 0.5471, 0.2188, 0.5537, 0.2094, 0.5776, 0.2094, 0.5776, 0.2188, 0.5537, 0.2439, 0.5626, 0.2332, 0.5899, 0.2332, 0.5899, 0.2439, 0.5626, 0.2691, 0.5718, 0.2571, 0.6025, 0.5135, 0.7957, 0.5105, 0.8245, 0.4881, 0.8154, 0.4913, 0.7843, 0.4913, 0.7843, 0.4881, 0.8154, 0.4608, 0.812, 0.4641, 0.7801, 0.6905, 0.8932, 0.6382, 0.915, 0.6242, 0.8738, 0.6713, 0.8542, 0.1512, 0.7161, 0.1253, 0.672, 0.1617, 0.6536, 0.1848, 0.6928, 0.1848, 0.6928, 0.1617, 0.6536, 0.1979, 0.6354, 0.2181, 0.6698, 0.2181, 0.6698, 0.1979, 0.6354, 0.233, 0.6178, 0.2506, 0.6476, 0.2506, 0.6476, 0.233, 0.6178, 0.4601, 0.5126, 0.4621, 0.516, 0.04514, 0.4917, 0.04522, 0.4914, 0.206, 0.5248, 0.2004, 0.5471, 0.2004, 0.5471, 0.206, 0.5248, 0.2251, 0.5287, 0.2188, 0.5537, 0.2188, 0.5537, 0.2251, 0.5287, 0.2511, 0.5341, 0.2439, 0.5626, 0.2439, 0.5626, 0.2511, 0.5341, 0.2772, 0.5397, 0.2691, 0.5718, 0.5105, 0.8245, 0.5083, 0.8552, 0.4856, 0.8486, 0.4881, 0.8154, 0.4881, 0.8154, 0.4856, 0.8486, 0.4583, 0.8462, 0.4608, 0.812, 0.6382, 0.915, 0.5836, 0.9298, 0.5751, 0.8871, 0.6242, 0.8738, 0.1253, 0.672, 0.1058, 0.625, 0.1442, 0.6118, 0.1617, 0.6536, 0.1617, 0.6536, 0.1442, 0.6118, 0.1824, 0.5986, 0.1979, 0.6354, 0.1979, 0.6354, 0.1824, 0.5986, 0.2197, 0.5859, 0.233, 0.6178, 0.233, 0.6178, 0.2197, 0.5859, 0.4586, 0.5089, 0.4601, 0.5126, 0.04522, 0.4914, 0.04526, 0.4911, 0.2089, 0.5018, 0.206, 0.5248, 0.206, 0.5248, 0.2089, 0.5018, 0.2282, 0.5031, 0.2251, 0.5287, 0.2251, 0.5287, 0.2282, 0.5031, 0.2547, 0.5048, 0.2511, 0.5341, 0.2511, 0.5341, 0.2547, 0.5048, 0.2813, 0.5068, 0.2772, 0.5397, 0.5083, 0.8552, 0.5067, 0.8874, 0.484, 0.8833, 0.4856, 0.8486, 0.4856, 0.8486, 0.484, 0.8833, 0.4565, 0.8818, 0.4583, 0.8462, 0.5836, 0.9298, 0.5276, 0.9372, 0.5246, 0.8938, 0.5751, 0.8871, 0.1058, 0.625, 0.09274, 0.576, 0.1325, 0.568, 0.1442, 0.6118, 0.1442, 0.6118, 0.1325, 0.568, 0.1721, 0.5601, 0.1824, 0.5986, 0.1824, 0.5986, 0.1721, 0.5601, 0.2107, 0.5524, 0.2197, 0.5859, 0.2197, 0.5859, 0.2107, 0.5524, 0.4576, 0.505, 0.4586, 0.5089, 0.04526, 0.4911, 0.04526, 0.4907, 0.2089, 0.4787, 0.2089, 0.5018, 0.2089, 0.5018, 0.2089, 0.4787, 0.2282, 0.4772, 0.2282, 0.5031, 0.2282, 0.5031, 0.2282, 0.4772, 0.2547, 0.4753, 0.2547, 0.5048, 0.2547, 0.5048, 0.2547, 0.4753, 0.2813, 0.4735, 0.2813, 0.5068, 0.5067, 0.8874, 0.5059, 0.9203, 0.4831, 0.919, 0.484, 0.8833, 0.484, 0.8833, 0.4831, 0.919, 0.4557, 0.9185, 0.4565, 0.8818, 0.5276, 0.9372, 0.471, 0.9372, 0.4737, 0.8937, 0.5246, 0.8938, 0.09274, 0.576, 0.0863, 0.5258, 0.1267, 0.5232, 0.1325, 0.568, 0.1325, 0.568, 0.1267, 0.5232, 0.1669, 0.5206, 0.1721, 0.5601, 0.1721, 0.5601, 0.1669, 0.5206, 0.2062, 0.5181, 0.2107, 0.5524, 0.2107, 0.5524, 0.2062, 0.5181, 0.4571, 0.5011, 0.4576, 0.505, 0.04526, 0.4907, 0.04522, 0.4904, 0.206, 0.4557, 0.2089, 0.4787, 0.2089, 0.4787, 0.206, 0.4557, 0.2251, 0.4516, 0.2282, 0.4772, 0.2282, 0.4772, 0.2251, 0.4516, 0.2511, 0.446, 0.2547, 0.4753, 0.2547, 0.4753, 0.2511, 0.446, 0.2772, 0.4406, 0.2813, 0.4735, 0.5059, 0.9203, 0.5059, 0.9536, 0.4831, 0.9549, 0.4831, 0.919, 0.4831, 0.919, 0.4831, 0.9549, 0.4557, 0.9554, 0.4557, 0.9185, 0.471, 0.9372, 0.4149, 0.9298, 0.4232, 0.887, 0.4737, 0.8937, 0.0863, 0.5258, 0.08652, 0.4752, 0.1269, 0.478, 0.1267, 0.5232, 0.1267, 0.5232, 0.1269, 0.478, 0.1671, 0.4807, 0.1669, 0.5206, 0.1669, 0.5206, 0.1671, 0.4807, 0.2063, 0.4835, 0.2062, 0.5181, 0.2062, 0.5181, 0.2063, 0.4835, 0.4571, 0.4971, 0.4571, 0.5011, 0.04522, 0.4904, 0.04515, 0.4901, 0.2004, 0.4334, 0.206, 0.4557, 0.206, 0.4557, 0.2004, 0.4334, 0.2188, 0.4266, 0.2251, 0.4516, 0.2299, 0.4568, 0.2238, 0.4327, 0.248, 0.4239, 0.255, 0.4514, 0.2511, 0.446, 0.2439, 0.4174, 0.2691, 0.4085, 0.2772, 0.4406, 0.5059, 0.9536, 0.5067, 0.9865, 0.484, 0.9905, 0.4831, 0.9549, 0.4831, 0.9549, 0.484, 0.9905, 0.4565, 0.992, 0.4557, 0.9554, 0.6729, 0.521, 0.6911, 0.5818, 0.6814, 0.6366, 0.6462, 0.6707, 0.595, 0.6749, 0.5415, 0.6482, 0.5, 0.5977, 0.4692, 0.5618, 0.2095, 0.2569, 0.2109, 0.2505, 0.5644, 0.4705, 0.6179, 0.4972, 0.5672, 0.4677, 0.618, 0.4978, 0.6555, 0.5495, 0.6698, 0.6088, 0.6569, 0.66, 0.6203, 0.6893, 0.5699, 0.6888, 0.534, 0.6345, 0.4964, 0.5828, 0.213, 0.2601, 0.2169, 0.256, 0.2208, 0.252, 0.5306, 0.4447])
me_torus_003.use_remesh_preserve_volume = False
me_torus_003.use_remesh_preserve_attributes = False
me_torus_003.use_mirror_vertex_groups = False
me_torus_003.update()
me_torus_002 = bpy.data.meshes.new('Torus.002')
me_torus_002.from_pydata([(-0.8839, 0.8839, 0.0), (-0.8602, 0.8602, 0.125), (-0.7955, 0.7955, 0.2165), (-0.7071, 0.7071, 0.1747), (-0.6187, 0.6187, 0.1413), (-0.008085, 0.008085, -0.01184), (-0.007739, 0.007739, -0.008307), (-0.554, 0.554, -0.1949), (-0.6187, 0.6187, -0.2165), (-0.7071, 0.7071, -0.25), (-0.7955, 0.7955, -0.2165), (-0.8602, 0.8602, -0.125), (-0.9917, 0.761, 0.0), (-0.9651, 0.7406, 0.125), (-0.8925, 0.6849, 0.2165), (-0.7934, 0.6088, 0.1747), (-0.6942, 0.5327, 0.1413), (-0.009071, 0.006961, -0.01184), (-0.008684, 0.006663, -0.008307), (-0.6216, 0.477, -0.1949), (-0.6942, 0.5327, -0.2165), (-0.7934, 0.6088, -0.25), (-0.8925, 0.6849, -0.2165), (-0.9651, 0.7406, -0.125), (-1.083, 0.625, 0.0), (-1.054, 0.6083, 0.125), (-0.9743, 0.5625, 0.2165), (-0.866, 0.5, 0.1747), (-0.7578, 0.4375, 0.1413), (-0.009902, 0.005717, -0.01184), (-0.009479, 0.005473, -0.008307), (-0.6785, 0.3917, -0.1949), (-0.7578, 0.4375, -0.2165), (-0.866, 0.5, -0.25), (-0.9743, 0.5625, -0.2165), (-1.054, 0.6083, -0.125), (-1.155, 0.4784, 0.0), (-1.124, 0.4655, 0.125), (-1.039, 0.4305, 0.2165), (-0.9239, 0.3827, 0.1747), (-0.8084, 0.3348, 0.1413), (-0.01056, 0.004376, -0.01184), (-0.01011, 0.004189, -0.008307), (-0.7239, 0.2998, -0.1949), (-0.8084, 0.3348, -0.2165), (-0.9239, 0.3827, -0.25), (-1.039, 0.4305, -0.2165), (-1.124, 0.4655, -0.125), (-1.207, 0.3235, 0.0), (-1.175, 0.3149, 0.125), (-1.087, 0.2912, 0.2165), (-0.9659, 0.2588, 0.1747), (-0.8452, 0.2265, 0.1413), (-0.01104, 0.002959, -0.01184), (-0.01057, 0.002833, -0.008307), (-0.7568, 0.2028, -0.1949), (-0.8452, 0.2265, -0.2165), (-0.9659, 0.2588, -0.25), (-1.087, 0.2912, -0.2165), (-1.175, 0.3149, -0.125), (-1.239, 0.1632, 0.0), (-1.206, 0.1588, 0.125), (-1.115, 0.1468, 0.2165), (-0.9914, 0.1305, 0.1747), (-0.8675, 0.1142, 0.1413), (-0.01134, 0.001492, -0.01184), (-0.01085, 0.001429, -0.008307), (-0.7768, 0.1023, -0.1949), (-0.8675, 0.1142, -0.2165), (-0.9914, 0.1305, -0.25), (-1.115, 0.1468, -0.2165), (-1.206, 0.1588, -0.125), (-1.25, 1.093e-07, 0.0), (-1.217, 1.064e-07, 0.125), (-1.125, 9.835e-08, 0.2165), (-1.0, 8.742e-08, 0.1747), (-0.875, 7.649e-08, 0.1413), (-0.01143, -1.697e-08, -0.01184), (-0.01095, -1.702e-08, -0.008307), (-0.7835, 6.85e-08, -0.1949), (-0.875, 7.649e-08, -0.2165), (-1.0, 8.742e-08, -0.25), (-1.125, 9.835e-08, -0.2165), (-1.217, 1.064e-07, -0.125)], [], [(0, 12, 13, 1), (1, 13, 14, 2), (2, 14, 15, 3), (3, 15, 16, 4), (4, 16, 17, 5), (6, 18, 19, 7), (7, 19, 20, 8), (8, 20, 21, 9), (9, 21, 22, 10), (10, 22, 23, 11), (11, 23, 12, 0), (12, 24, 25, 13), (13, 25, 26, 14), (14, 26, 27, 15), (15, 27, 28, 16), (16, 28, 29, 17), (18, 30, 31, 19), (19, 31, 32, 20), (20, 32, 33, 21), (21, 33, 34, 22), (22, 34, 35, 23), (23, 35, 24, 12), (24, 36, 37, 25), (25, 37, 38, 26), (26, 38, 39, 27), (27, 39, 40, 28), (28, 40, 41, 29), (30, 42, 43, 31), (31, 43, 44, 32), (32, 44, 45, 33), (33, 45, 46, 34), (34, 46, 47, 35), (35, 47, 36, 24), (36, 48, 49, 37), (37, 49, 50, 38), (38, 50, 51, 39), (39, 51, 52, 40), (40, 52, 53, 41), (42, 54, 55, 43), (43, 55, 56, 44), (44, 56, 57, 45), (45, 57, 58, 46), (46, 58, 59, 47), (47, 59, 48, 36), (48, 60, 61, 49), (49, 61, 62, 50), (50, 62, 63, 51), (51, 63, 64, 52), (52, 64, 65, 53), (54, 66, 67, 55), (55, 67, 68, 56), (56, 68, 69, 57), (57, 69, 70, 58), (58, 70, 71, 59), (59, 71, 60, 48), (60, 72, 73, 61), (61, 73, 74, 62), (62, 74, 75, 63), (63, 75, 76, 64), (64, 76, 77, 65), (66, 78, 79, 67), (67, 79, 80, 68), (68, 80, 81, 69), (69, 81, 82, 70), (70, 82, 83, 71), (71, 83, 72, 60), (80, 79, 78, 76, 75, 74, 73, 72, 83, 82, 81), (9, 10, 11, 1, 2, 3, 4, 54, 42, 30, 18, 6, 7, 8)])
_uv = me_torus_002.uv_layers.new(name='UVMap')
_uv.uv.foreach_set('vector', [0.4639, 0.9292, 0.4103, 0.9227, 0.4177, 0.882, 0.4662, 0.8879, 0.4662, 0.8879, 0.4177, 0.882, 0.4247, 0.8435, 0.4682, 0.8488, 0.4682, 0.8488, 0.4247, 0.8435, 0.4303, 0.7924, 0.4688, 0.7971, 0.4688, 0.7971, 0.4303, 0.7924, 0.4374, 0.7547, 0.471, 0.7588, 0.471, 0.7588, 0.4374, 0.7547, 0.4812, 0.529, 0.4851, 0.5295, 0.04369, 0.4933, 0.04397, 0.4931, 0.1163, 0.649, 0.09612, 0.6578, 0.09612, 0.6578, 0.1163, 0.649, 0.1248, 0.6674, 0.1023, 0.6773, 0.1023, 0.6773, 0.1248, 0.6674, 0.1365, 0.6926, 0.1108, 0.7039, 0.1108, 0.7039, 0.1365, 0.6926, 0.1483, 0.7181, 0.1194, 0.7308, 0.1194, 0.7308, 0.1483, 0.7181, 0.1571, 0.7369, 0.1258, 0.7507, 0.5135, 0.9549, 0.5135, 0.919, 0.5395, 0.9185, 0.5395, 0.9554, 0.4103, 0.9227, 0.358, 0.901, 0.3704, 0.8701, 0.4177, 0.882, 0.4177, 0.882, 0.3704, 0.8701, 0.3822, 0.8327, 0.4247, 0.8435, 0.4247, 0.8435, 0.3822, 0.8327, 0.3926, 0.7828, 0.4303, 0.7924, 0.4303, 0.7924, 0.3926, 0.7828, 0.4045, 0.7462, 0.4374, 0.7547, 0.4374, 0.7547, 0.4045, 0.7462, 0.4774, 0.5279, 0.4812, 0.529, 0.04397, 0.4931, 0.04423, 0.493, 0.1351, 0.6374, 0.1163, 0.649, 0.1163, 0.649, 0.1351, 0.6374, 0.1459, 0.6545, 0.1248, 0.6674, 0.1248, 0.6674, 0.1459, 0.6545, 0.1606, 0.6778, 0.1365, 0.6926, 0.1365, 0.6926, 0.1606, 0.6778, 0.1754, 0.7014, 0.1483, 0.7181, 0.1483, 0.7181, 0.1754, 0.7014, 0.1864, 0.719, 0.1571, 0.7369, 0.5135, 0.919, 0.5138, 0.8833, 0.5398, 0.8818, 0.5395, 0.9185, 0.358, 0.901, 0.3079, 0.8815, 0.325, 0.8439, 0.3704, 0.8701, 0.3704, 0.8701, 0.325, 0.8439, 0.3413, 0.8167, 0.3822, 0.8327, 0.3822, 0.8327, 0.3413, 0.8167, 0.3564, 0.7685, 0.3926, 0.7828, 0.3926, 0.7828, 0.3564, 0.7685, 0.3729, 0.7336, 0.4045, 0.7462, 0.4045, 0.7462, 0.3729, 0.7336, 0.4738, 0.5264, 0.4774, 0.5279, 0.04423, 0.493, 0.04448, 0.4928, 0.1524, 0.6233, 0.1351, 0.6374, 0.1351, 0.6374, 0.1524, 0.6233, 0.1652, 0.6388, 0.1459, 0.6545, 0.1459, 0.6545, 0.1652, 0.6388, 0.1827, 0.6599, 0.1606, 0.6778, 0.1606, 0.6778, 0.1827, 0.6599, 0.2003, 0.6812, 0.1754, 0.7014, 0.1754, 0.7014, 0.2003, 0.6812, 0.2133, 0.6971, 0.1864, 0.719, 0.5138, 0.8833, 0.5145, 0.8486, 0.5405, 0.8462, 0.5398, 0.8818, 0.3079, 0.8815, 0.2415, 0.8582, 0.282, 0.8207, 0.325, 0.8439, 0.325, 0.8439, 0.282, 0.8207, 0.3026, 0.7956, 0.3413, 0.8167, 0.3413, 0.8167, 0.3026, 0.7956, 0.3221, 0.7496, 0.3564, 0.7685, 0.3564, 0.7685, 0.3221, 0.7496, 0.343, 0.717, 0.3729, 0.7336, 0.3729, 0.7336, 0.343, 0.717, 0.4704, 0.5244, 0.4738, 0.5264, 0.04448, 0.4928, 0.04469, 0.4925, 0.1678, 0.6069, 0.1524, 0.6233, 0.1524, 0.6233, 0.1678, 0.6069, 0.1824, 0.6205, 0.1652, 0.6388, 0.1652, 0.6388, 0.1824, 0.6205, 0.2024, 0.639, 0.1827, 0.6599, 0.1827, 0.6599, 0.2024, 0.639, 0.2224, 0.6577, 0.2003, 0.6812, 0.2003, 0.6812, 0.2224, 0.6577, 0.2372, 0.6717, 0.2133, 0.6971, 0.5145, 0.8486, 0.5155, 0.8154, 0.5415, 0.812, 0.5405, 0.8462, 0.2415, 0.8582, 0.1957, 0.8233, 0.2212, 0.7902, 0.282, 0.8207, 0.282, 0.8207, 0.2212, 0.7902, 0.246, 0.7592, 0.3026, 0.7956, 0.3026, 0.7956, 0.246, 0.7592, 0.2714, 0.7285, 0.3221, 0.7496, 0.3221, 0.7496, 0.2714, 0.7285, 0.3155, 0.6966, 0.343, 0.717, 0.343, 0.717, 0.3155, 0.6966, 0.4672, 0.522, 0.4704, 0.5244, 0.04469, 0.4925, 0.04488, 0.4923, 0.1811, 0.5886, 0.1678, 0.6069, 0.1678, 0.6069, 0.1811, 0.5886, 0.1973, 0.6, 0.1824, 0.6205, 0.1824, 0.6205, 0.1973, 0.6, 0.2193, 0.6155, 0.2024, 0.639, 0.2024, 0.639, 0.2193, 0.6155, 0.2415, 0.6313, 0.2224, 0.6577, 0.2224, 0.6577, 0.2415, 0.6313, 0.2578, 0.6431, 0.2372, 0.6717, 0.5155, 0.8154, 0.5168, 0.7843, 0.5428, 0.7801, 0.5415, 0.812, 0.1957, 0.8233, 0.1544, 0.7883, 0.1831, 0.7563, 0.2212, 0.7902, 0.2212, 0.7902, 0.1831, 0.7563, 0.2131, 0.7283, 0.246, 0.7592, 0.246, 0.7592, 0.2131, 0.7283, 0.2428, 0.701, 0.2714, 0.7285, 0.2714, 0.7285, 0.2428, 0.701, 0.2719, 0.6747, 0.3155, 0.6966, 0.3155, 0.6966, 0.2719, 0.6747, 0.4644, 0.5192, 0.4672, 0.522, 0.04488, 0.4923, 0.04503, 0.492, 0.192, 0.5685, 0.1811, 0.5886, 0.1811, 0.5886, 0.192, 0.5685, 0.2094, 0.5776, 0.1973, 0.6, 0.1973, 0.6, 0.2094, 0.5776, 0.2332, 0.5899, 0.2193, 0.6155, 0.2193, 0.6155, 0.2332, 0.5899, 0.2571, 0.6025, 0.2415, 0.6313, 0.2415, 0.6313, 0.2571, 0.6025, 0.2748, 0.612, 0.2578, 0.6431, 0.4952, 0.7557, 0.4913, 0.7843, 0.4641, 0.7801, 0.4681, 0.7508, 0.4961, 0.5868, 0.4678, 0.5525, 0.2295, 0.2616, 0.5587, 0.4702, 0.6084, 0.4965, 0.6595, 0.5202, 0.6756, 0.5772, 0.6655, 0.628, 0.6319, 0.6587, 0.5838, 0.6613, 0.5341, 0.635, 0.632, 0.5061, 0.662, 0.5497, 0.6663, 0.5989, 0.6006, 0.6631, 0.5481, 0.661, 0.5203, 0.6152, 0.4903, 0.5715, 0.2426, 0.3036, 0.2473, 0.3003, 0.252, 0.2971, 0.2568, 0.2939, 0.2615, 0.2908, 0.5503, 0.4595, 0.5844, 0.4796])
me_torus_002.use_remesh_preserve_volume = False
me_torus_002.use_remesh_preserve_attributes = False
me_torus_002.use_mirror_vertex_groups = False
me_torus_002.update()
me_torus_001 = bpy.data.meshes.new('Torus.001')
me_torus_001.from_pydata([(5.96e-08, 1.25, 0.0), (1.192e-07, 1.217, 0.125), (1.192e-07, 1.125, 0.2165), (8.941e-08, 1.0, 0.1747), (8.941e-08, 0.875, 0.1413), (-7.377e-08, 0.01143, -0.01184), (-7.334e-08, 0.01095, -0.008307), (5.96e-08, 0.7835, -0.1949), (8.941e-08, 0.875, -0.2165), (8.941e-08, 1.0, -0.25), (1.192e-07, 1.125, -0.2165), (1.192e-07, 1.217, -0.125), (-0.1632, 1.239, 0.0), (-0.1588, 1.206, 0.125), (-0.1468, 1.115, 0.2165), (-0.1305, 0.9914, 0.1747), (-0.1142, 0.8675, 0.1413), (-0.001493, 0.01134, -0.01184), (-0.001429, 0.01085, -0.008307), (-0.1023, 0.7768, -0.1949), (-0.1142, 0.8675, -0.2165), (-0.1305, 0.9914, -0.25), (-0.1468, 1.115, -0.2165), (-0.1588, 1.206, -0.125), (-0.3235, 1.207, 0.0), (-0.3149, 1.175, 0.125), (-0.2912, 1.087, 0.2165), (-0.2588, 0.9659, 0.1747), (-0.2265, 0.8452, 0.1413), (-0.002959, 0.01104, -0.01184), (-0.002833, 0.01057, -0.008307), (-0.2028, 0.7568, -0.1949), (-0.2265, 0.8452, -0.2165), (-0.2588, 0.9659, -0.25), (-0.2912, 1.087, -0.2165), (-0.3149, 1.175, -0.125), (-0.4784, 1.155, 0.0), (-0.4655, 1.124, 0.125), (-0.4305, 1.039, 0.2165), (-0.3827, 0.9239, 0.1747), (-0.3348, 0.8084, 0.1413), (-0.004376, 0.01056, -0.01184), (-0.004189, 0.01011, -0.008307), (-0.2998, 0.7239, -0.1949), (-0.3348, 0.8084, -0.2165), (-0.3827, 0.9239, -0.25), (-0.4305, 1.039, -0.2165), (-0.4655, 1.124, -0.125), (-0.625, 1.083, 0.0), (-0.6083, 1.054, 0.125), (-0.5625, 0.9743, 0.2165), (-0.5, 0.866, 0.1747), (-0.4375, 0.7578, 0.1413), (-0.005717, 0.009902, -0.01184), (-0.005473, 0.009479, -0.008307), (-0.3917, 0.6785, -0.1949), (-0.4375, 0.7578, -0.2165), (-0.5, 0.866, -0.25), (-0.5625, 0.9743, -0.2165), (-0.6083, 1.054, -0.125), (-0.761, 0.9917, 0.0), (-0.7406, 0.9651, 0.125), (-0.6849, 0.8925, 0.2165), (-0.6088, 0.7934, 0.1747), (-0.5327, 0.6942, 0.1413), (-0.006961, 0.009071, -0.01184), (-0.006663, 0.008683, -0.008307), (-0.477, 0.6216, -0.1949), (-0.5327, 0.6942, -0.2165), (-0.6088, 0.7934, -0.25), (-0.6849, 0.8925, -0.2165), (-0.7406, 0.9651, -0.125), (-0.8839, 0.8839, 0.0), (-0.8602, 0.8602, 0.125), (-0.7955, 0.7955, 0.2165), (-0.7071, 0.7071, 0.1747), (-0.6187, 0.6187, 0.1413), (-0.008085, 0.008085, -0.01184), (-0.007739, 0.007739, -0.008307), (-0.554, 0.554, -0.1949), (-0.6187, 0.6187, -0.2165), (-0.7071, 0.7071, -0.25), (-0.7955, 0.7955, -0.2165), (-0.8602, 0.8602, -0.125)], [], [(0, 12, 13, 1), (1, 13, 14, 2), (2, 14, 15, 3), (3, 15, 16, 4), (4, 16, 17, 5), (6, 18, 19, 7), (7, 19, 20, 8), (8, 20, 21, 9), (9, 21, 22, 10), (10, 22, 23, 11), (11, 23, 12, 0), (12, 24, 25, 13), (13, 25, 26, 14), (14, 26, 27, 15), (15, 27, 28, 16), (16, 28, 29, 17), (18, 30, 31, 19), (19, 31, 32, 20), (20, 32, 33, 21), (21, 33, 34, 22), (22, 34, 35, 23), (23, 35, 24, 12), (24, 36, 37, 25), (25, 37, 38, 26), (26, 38, 39, 27), (27, 39, 40, 28), (28, 40, 41, 29), (30, 42, 43, 31), (31, 43, 44, 32), (32, 44, 45, 33), (33, 45, 46, 34), (34, 46, 47, 35), (35, 47, 36, 24), (36, 48, 49, 37), (37, 49, 50, 38), (38, 50, 51, 39), (39, 51, 52, 40), (40, 52, 53, 41), (42, 54, 55, 43), (43, 55, 56, 44), (44, 56, 57, 45), (45, 57, 58, 46), (46, 58, 59, 47), (47, 59, 48, 36), (48, 60, 61, 49), (49, 61, 62, 50), (50, 62, 63, 51), (51, 63, 64, 52), (52, 64, 65, 53), (54, 66, 67, 55), (55, 67, 68, 56), (56, 68, 69, 57), (57, 69, 70, 58), (58, 70, 71, 59), (59, 71, 60, 48), (60, 72, 73, 61), (61, 73, 74, 62), (62, 74, 75, 63), (63, 75, 76, 64), (64, 76, 77, 65), (66, 78, 79, 67), (67, 79, 80, 68), (68, 80, 81, 69), (69, 81, 82, 70), (70, 82, 83, 71), (71, 83, 72, 60), (0, 1, 2, 3, 4, 6, 7, 8, 9, 10, 11), (82, 81, 80, 79, 78, 76, 75, 74, 73, 72, 83)])
_uv = me_torus_001.uv_layers.new(name='UVMap')
_uv.uv.foreach_set('vector', [0.765, 0.8261, 0.7218, 0.8593, 0.6985, 0.8248, 0.7374, 0.7949, 0.7374, 0.7949, 0.6985, 0.8248, 0.6765, 0.7922, 0.7113, 0.7654, 0.7113, 0.7654, 0.6765, 0.7922, 0.653, 0.747, 0.6838, 0.7234, 0.6838, 0.7234, 0.653, 0.747, 0.6317, 0.7152, 0.6585, 0.6945, 0.6585, 0.6945, 0.6317, 0.7152, 0.5039, 0.5246, 0.507, 0.5222, 0.04191, 0.4931, 0.04219, 0.4933, -0.01101, 0.6578, -0.03115, 0.649, -0.03115, 0.649, -0.01101, 0.6578, -0.01731, 0.6773, -0.0398, 0.6674, -0.0398, 0.6674, -0.01731, 0.6773, -0.02593, 0.7039, -0.05163, 0.6926, -0.05163, 0.6926, -0.02593, 0.7039, -0.03441, 0.7308, -0.06333, 0.7181, -0.06333, 0.7181, -0.03441, 0.7308, -0.04049, 0.7507, -0.07176, 0.7369, 0.2861, 0.7819, 0.2879, 0.7564, 0.3141, 0.7508, 0.3122, 0.7769, 0.7218, 0.8593, 0.6746, 0.8865, 0.656, 0.8494, 0.6985, 0.8248, 0.6985, 0.8248, 0.656, 0.8494, 0.6384, 0.8142, 0.6765, 0.7922, 0.6765, 0.7922, 0.6384, 0.8142, 0.6194, 0.7665, 0.653, 0.747, 0.653, 0.747, 0.6194, 0.7665, 0.6024, 0.7321, 0.6317, 0.7152, 0.6317, 0.7152, 0.6024, 0.7321, 0.5005, 0.5265, 0.5039, 0.5246, 0.04219, 0.4933, 0.04249, 0.4933, 0.01004, 0.6638, -0.01101, 0.6578, -0.01101, 0.6578, 0.01004, 0.6638, 0.006201, 0.684, -0.01731, 0.6773, -0.01731, 0.6773, 0.006201, 0.684, 0.0009448, 0.7116, -0.02593, 0.7039, -0.02593, 0.7039, 0.0009448, 0.7116, -0.00418, 0.7394, -0.03441, 0.7308, -0.03441, 0.7308, -0.00418, 0.7394, -0.007802, 0.76, -0.04049, 0.7507, 0.5183, 1.118, 0.5168, 1.09, 0.5428, 1.094, 0.5444, 1.123, 0.6746, 0.8865, 0.6244, 0.9074, 0.6108, 0.8682, 0.656, 0.8494, 0.656, 0.8494, 0.6108, 0.8682, 0.5979, 0.8311, 0.6384, 0.8142, 0.6384, 0.8142, 0.5979, 0.8311, 0.5836, 0.7814, 0.6194, 0.7665, 0.6194, 0.7665, 0.5836, 0.7814, 0.5711, 0.7452, 0.6024, 0.7321, 0.6024, 0.7321, 0.5711, 0.7452, 0.4968, 0.528, 0.5005, 0.5265, 0.04249, 0.4933, 0.04279, 0.4934, 0.03165, 0.6668, 0.01004, 0.6638, 0.01004, 0.6638, 0.03165, 0.6668, 0.03034, 0.6874, 0.006201, 0.684, 0.006201, 0.684, 0.03034, 0.6874, 0.02853, 0.7154, 0.0009448, 0.7116, 0.0009448, 0.7116, 0.02853, 0.7154, 0.02685, 0.7437, -0.00418, 0.7394, -0.00418, 0.7394, 0.02685, 0.7437, 0.02575, 0.7647, -0.007802, 0.76, 0.5168, 1.09, 0.5155, 1.058, 0.5415, 1.062, 0.5428, 1.094, 0.6244, 0.9074, 0.5719, 0.9216, 0.5635, 0.881, 0.6108, 0.8682, 0.6108, 0.8682, 0.5635, 0.881, 0.5555, 0.8426, 0.5979, 0.8311, 0.5979, 0.8311, 0.5555, 0.8426, 0.5461, 0.7916, 0.5836, 0.7814, 0.5836, 0.7814, 0.5461, 0.7916, 0.5385, 0.754, 0.5711, 0.7452, 0.5711, 0.7452, 0.5385, 0.754, 0.493, 0.529, 0.4968, 0.528, 0.04279, 0.4934, 0.04309, 0.4934, 0.05345, 0.6668, 0.03165, 0.6668, 0.03165, 0.6668, 0.05345, 0.6668, 0.05468, 0.6874, 0.03034, 0.6874, 0.03034, 0.6874, 0.05468, 0.6874, 0.05635, 0.7154, 0.02853, 0.7154, 0.02853, 0.7154, 0.05635, 0.7154, 0.05815, 0.7437, 0.02685, 0.7437, 0.02685, 0.7437, 0.05815, 0.7437, 0.0596, 0.7647, 0.02575, 0.7647, 0.5155, 1.058, 0.5145, 1.025, 0.5405, 1.028, 0.5415, 1.062, 0.5719, 0.9216, 0.5181, 0.9289, 0.515, 0.8876, 0.5635, 0.881, 0.5635, 0.881, 0.515, 0.8876, 0.5121, 0.8485, 0.5555, 0.8426, 0.5555, 0.8426, 0.5121, 0.8485, 0.5076, 0.7968, 0.5461, 0.7916, 0.5461, 0.7916, 0.5076, 0.7968, 0.5049, 0.7586, 0.5385, 0.754, 0.5385, 0.754, 0.5049, 0.7586, 0.4891, 0.5295, 0.493, 0.529, 0.04309, 0.4934, 0.04339, 0.4933, 0.07506, 0.6638, 0.05345, 0.6668, 0.05345, 0.6668, 0.07506, 0.6638, 0.07882, 0.684, 0.05468, 0.6874, 0.05468, 0.6874, 0.07882, 0.684, 0.08393, 0.7116, 0.05635, 0.7154, 0.05635, 0.7154, 0.08393, 0.7116, 0.08918, 0.7394, 0.05815, 0.7437, 0.05815, 0.7437, 0.08918, 0.7394, 0.09315, 0.76, 0.0596, 0.7647, 0.5145, 1.025, 0.5138, 0.9905, 0.5398, 0.992, 0.5405, 1.028, 0.5181, 0.9289, 0.4639, 0.9292, 0.4662, 0.8879, 0.515, 0.8876, 0.515, 0.8876, 0.4662, 0.8879, 0.4682, 0.8488, 0.5121, 0.8485, 0.5121, 0.8485, 0.4682, 0.8488, 0.4688, 0.7971, 0.5076, 0.7968, 0.5076, 0.7968, 0.4688, 0.7971, 0.471, 0.7588, 0.5049, 0.7586, 0.5049, 0.7586, 0.471, 0.7588, 0.4851, 0.5295, 0.4891, 0.5295, 0.04339, 0.4933, 0.04369, 0.4933, 0.09612, 0.6578, 0.07506, 0.6638, 0.07506, 0.6638, 0.09612, 0.6578, 0.1023, 0.6773, 0.07882, 0.684, 0.07882, 0.684, 0.1023, 0.6773, 0.1108, 0.7039, 0.08393, 0.7116, 0.08393, 0.7116, 0.1108, 0.7039, 0.1194, 0.7308, 0.08918, 0.7394, 0.08918, 0.7394, 0.1194, 0.7308, 0.1258, 0.7507, 0.09315, 0.76, 0.5138, 0.9905, 0.5135, 0.9549, 0.5395, 0.9554, 0.5398, 0.992, 0.6617, 0.652, 0.6256, 0.6819, 0.5754, 0.6825, 0.5291, 0.6471, 0.4872, 0.5905, 0.2236, 0.2549, 0.534, 0.4403, 0.5707, 0.4624, 0.6215, 0.4913, 0.6594, 0.542, 0.6901, 0.6008, 0.57, 0.6414, 0.5222, 0.6149, 0.4856, 0.5693, 0.4583, 0.5368, 0.2286, 0.2608, 0.5453, 0.4671, 0.5931, 0.4935, 0.6422, 0.5176, 0.6579, 0.5701, 0.6483, 0.6155, 0.6162, 0.6416])
me_torus_001.use_remesh_preserve_volume = False
me_torus_001.use_remesh_preserve_attributes = False
me_torus_001.use_mirror_vertex_groups = False
me_torus_001.update()
me_torus = bpy.data.meshes.new('Torus')
me_torus.from_pydata([(0.01143, -1.797e-08, -0.01184), (0.01095, -1.797e-08, -0.008307), (0.01134, 0.001492, -0.01184), (0.01085, 0.001429, -0.008307), (0.01104, 0.002959, -0.01184), (0.01057, 0.002833, -0.008307), (0.01056, 0.004376, -0.01184), (0.01011, 0.004189, -0.008307), (0.009902, 0.005717, -0.01184), (0.009479, 0.005473, -0.008307), (0.009071, 0.006961, -0.01184), (0.008683, 0.006663, -0.008307), (0.8839, 0.8839, 0.0), (0.8602, 0.8602, 0.125), (0.7955, 0.7955, 0.2165), (0.7071, 0.7071, 0.1747), (0.6187, 0.6187, 0.1413), (0.008085, 0.008085, -0.01184), (0.007739, 0.007739, -0.008307), (0.554, 0.554, -0.1949), (0.6187, 0.6187, -0.2165), (0.7071, 0.7071, -0.25), (0.7955, 0.7955, -0.2165), (0.8602, 0.8602, -0.125), (0.761, 0.9917, 0.0), (0.7406, 0.9651, 0.125), (0.6849, 0.8925, 0.2165), (0.6088, 0.7934, 0.1747), (0.5327, 0.6942, 0.1413), (0.00696, 0.009071, -0.01184), (0.006663, 0.008683, -0.008307), (0.477, 0.6216, -0.1949), (0.5327, 0.6942, -0.2165), (0.6088, 0.7934, -0.25), (0.6849, 0.8925, -0.2165), (0.7406, 0.9651, -0.125), (0.625, 1.083, 0.0), (0.6083, 1.054, 0.125), (0.5625, 0.9743, 0.2165), (0.5, 0.866, 0.1747), (0.4375, 0.7578, 0.1413), (0.005717, 0.009902, -0.01184), (0.005473, 0.009479, -0.008307), (0.3917, 0.6785, -0.1949), (0.4375, 0.7578, -0.2165), (0.5, 0.866, -0.25), (0.5625, 0.9743, -0.2165), (0.6083, 1.054, -0.125), (0.4784, 1.155, 0.0), (0.4655, 1.124, 0.125), (0.4305, 1.039, 0.2165), (0.3827, 0.9239, 0.1747), (0.3348, 0.8084, 0.1413), (0.004376, 0.01056, -0.01184), (0.004188, 0.01011, -0.008307), (0.2998, 0.7239, -0.1949), (0.3348, 0.8084, -0.2165), (0.3827, 0.9239, -0.25), (0.4305, 1.039, -0.2165), (0.4655, 1.124, -0.125), (0.3235, 1.207, 0.0), (0.3149, 1.175, 0.125), (0.2912, 1.087, 0.2165), (0.2588, 0.9659, 0.1747), (0.2265, 0.8452, 0.1413), (0.002959, 0.01104, -0.01184), (0.002833, 0.01057, -0.008307), (0.2028, 0.7568, -0.1949), (0.2265, 0.8452, -0.2165), (0.2588, 0.9659, -0.25), (0.2912, 1.087, -0.2165), (0.3149, 1.175, -0.125), (0.1632, 1.239, 0.0), (0.1588, 1.206, 0.125), (0.1468, 1.115, 0.2165), (0.1305, 0.9914, 0.1747), (0.1142, 0.8675, 0.1413), (0.001492, 0.01134, -0.01184), (0.001429, 0.01085, -0.008307), (0.1023, 0.7768, -0.1949), (0.1142, 0.8675, -0.2165), (0.1305, 0.9914, -0.25), (0.1468, 1.115, -0.2165), (0.1588, 1.206, -0.125), (5.96e-08, 1.25, 0.0), (1.192e-07, 1.217, 0.125), (1.192e-07, 1.125, 0.2165), (8.941e-08, 1.0, 0.1747), (8.941e-08, 0.875, 0.1413), (-7.377e-08, 0.01143, -0.01184), (-7.334e-08, 0.01095, -0.008307), (5.96e-08, 0.7835, -0.1949), (8.941e-08, 0.875, -0.2165), (8.941e-08, 1.0, -0.25), (1.192e-07, 1.125, -0.2165), (1.192e-07, 1.217, -0.125), (-0.001493, 0.01134, -0.01184), (-0.001429, 0.01085, -0.008307), (-0.002959, 0.01104, -0.01184), (-0.002833, 0.01057, -0.008307), (-0.004376, 0.01056, -0.01184), (-0.004189, 0.01011, -0.008307), (-0.005717, 0.009902, -0.01184), (-0.005473, 0.009479, -0.008307), (-0.006961, 0.009071, -0.01184), (-0.006663, 0.008683, -0.008307), (-0.008085, 0.008085, -0.01184), (-0.007739, 0.007739, -0.008307), (-0.009071, 0.006961, -0.01184), (-0.008684, 0.006663, -0.008307), (-0.009902, 0.005717, -0.01184), (-0.009479, 0.005473, -0.008307), (-0.01056, 0.004376, -0.01184), (-0.01011, 0.004189, -0.008307), (-0.01104, 0.002959, -0.01184), (-0.01057, 0.002833, -0.008307), (-0.01134, 0.001492, -0.01184), (-0.01085, 0.001429, -0.008307), (-0.01143, -1.697e-08, -0.01184), (-0.01095, -1.702e-08, -0.008307), (-0.01134, -0.001492, -0.01184), (-0.01085, -0.001429, -0.008307), (-0.01104, -0.002959, -0.01184), (-0.01057, -0.002833, -0.008307), (-0.01056, -0.004376, -0.01184), (-0.01011, -0.004189, -0.008307), (-0.009902, -0.005717, -0.01184), (-0.009479, -0.005473, -0.008307), (-0.009071, -0.006961, -0.01184), (-0.008684, -0.006663, -0.008307), (-0.008085, -0.008085, -0.01184), (-0.007739, -0.007739, -0.008307), (-0.006961, -0.009071, -0.01184), (-0.006663, -0.008683, -0.008307), (-0.005717, -0.009902, -0.01184), (-0.005473, -0.009479, -0.008307), (-0.004376, -0.01056, -0.01184), (-0.004189, -0.01011, -0.008307), (-0.002959, -0.01104, -0.01184), (-0.002833, -0.01057, -0.008307), (-0.001493, -0.01134, -0.01184), (-0.001429, -0.01085, -0.008307), (-7.377e-08, -0.01143, -0.01184), (-7.334e-08, -0.01095, -0.008307), (0.001492, -0.01134, -0.01184), (0.001429, -0.01085, -0.008307), (0.002959, -0.01104, -0.01184), (0.002833, -0.01057, -0.008307), (0.004376, -0.01056, -0.01184), (0.004188, -0.01011, -0.008307), (0.005717, -0.009902, -0.01184), (0.005473, -0.009479, -0.008307), (0.00696, -0.009071, -0.01184), (0.006663, -0.008683, -0.008307), (0.008085, -0.008085, -0.01184), (0.007739, -0.007739, -0.008307), (0.009071, -0.006961, -0.01184), (0.008683, -0.006663, -0.008307), (0.009902, -0.005717, -0.01184), (0.009479, -0.005473, -0.008307), (0.01056, -0.004376, -0.01184), (0.01011, -0.004189, -0.008307), (0.01104, -0.002959, -0.01184), (0.01057, -0.002833, -0.008307), (0.01134, -0.001492, -0.01184), (0.01085, -0.001429, -0.008307), (0.2088, 1.162, 0.3515)], [], [(0, 2, 3, 1), (2, 4, 5, 3), (4, 6, 7, 5), (6, 8, 9, 7), (8, 10, 11, 9), (10, 17, 18, 11), (12, 24, 25, 13), (13, 25, 26, 14), (14, 26, 27, 15), (15, 27, 28, 16), (16, 28, 29, 17), (17, 29, 30, 18), (18, 30, 31, 19), (19, 31, 32, 20), (20, 32, 33, 21), (21, 33, 34, 22), (22, 34, 35, 23), (23, 35, 24, 12), (24, 36, 37, 25), (25, 37, 38, 26), (26, 38, 39, 27), (27, 39, 40, 28), (28, 40, 41, 29), (29, 41, 42, 30), (30, 42, 43, 31), (31, 43, 44, 32), (32, 44, 45, 33), (33, 45, 46, 34), (34, 46, 47, 35), (35, 47, 36, 24), (36, 48, 49, 37), (37, 49, 50, 38), (38, 50, 51, 39), (39, 51, 52, 40), (40, 52, 53, 41), (41, 53, 54, 42), (42, 54, 55, 43), (43, 55, 56, 44), (44, 56, 57, 45), (45, 57, 58, 46), (46, 58, 59, 47), (47, 59, 48, 36), (48, 60, 61, 49), (49, 61, 62, 50), (50, 62, 63, 51), (51, 63, 64, 52), (52, 64, 65, 53), (53, 65, 66, 54), (54, 66, 67, 55), (55, 67, 68, 56), (56, 68, 69, 57), (57, 69, 70, 58), (58, 70, 71, 59), (59, 71, 60, 48), (60, 72, 73, 61), (61, 73, 74, 62), (62, 74, 75, 63), (63, 75, 76, 64), (64, 76, 77, 65), (65, 77, 78, 66), (66, 78, 79, 67), (67, 79, 80, 68), (68, 80, 81, 69), (69, 81, 82, 70), (70, 82, 83, 71), (71, 83, 72, 60), (72, 84, 85, 73), (73, 85, 86, 74), (74, 86, 87, 75), (75, 87, 88, 76), (76, 88, 89, 77), (77, 89, 90, 78), (78, 90, 91, 79), (79, 91, 92, 80), (80, 92, 93, 81), (81, 93, 94, 82), (82, 94, 95, 83), (83, 95, 84, 72), (89, 96, 97, 90), (96, 98, 99, 97), (98, 100, 101, 99), (100, 102, 103, 101), (102, 104, 105, 103), (104, 106, 107, 105), (106, 108, 109, 107), (108, 110, 111, 109), (110, 112, 113, 111), (112, 114, 115, 113), (114, 116, 117, 115), (116, 118, 119, 117), (118, 120, 121, 119), (120, 122, 123, 121), (122, 124, 125, 123), (124, 126, 127, 125), (126, 128, 129, 127), (128, 130, 131, 129), (130, 132, 133, 131), (132, 134, 135, 133), (134, 136, 137, 135), (136, 138, 139, 137), (150, 152, 153, 151), (152, 154, 155, 153), (154, 156, 157, 155), (156, 158, 159, 157), (158, 160, 161, 159), (160, 162, 163, 161), (162, 164, 165, 163), (164, 0, 1, 165), (138, 140, 142, 144, 146, 148, 150, 151, 149, 147, 145, 143, 141, 139), (12, 13, 14, 15, 16, 18, 19, 20, 21, 22, 23), (84, 95, 94, 93, 92, 91, 89, 88, 87, 86, 85)])
_uv = me_torus.uv_layers.new(name='UVMap')
_uv.uv.foreach_set('vector', [-0.2154, 0.7686, -0.2154, 0.7683, -0.2147, 0.7683, -0.2147, 0.7685, -0.2154, 0.7683, -0.2155, 0.7681, -0.2147, 0.768, -0.2147, 0.7683, -0.2155, 0.7681, -0.2155, 0.7678, -0.2147, 0.7677, -0.2147, 0.768, -0.1945, 0.7614, -0.1945, 0.7611, -0.1938, 0.7611, -0.1938, 0.7613, -0.2155, 0.7674, -0.2155, 0.7671, -0.2147, 0.7671, -0.2147, 0.7674, -0.2155, 0.7671, -0.2155, 0.7668, -0.2147, 0.7668, -0.2147, 0.7671, 0.922, 0.5102, 0.8975, 0.5811, 0.8566, 0.5731, 0.8804, 0.5076, 0.8804, 0.5076, 0.8566, 0.5731, 0.818, 0.5656, 0.8238, 0.522, 0.8238, 0.522, 0.818, 0.5656, 0.7794, 0.558, 0.7846, 0.5194, 0.7846, 0.5194, 0.7794, 0.558, 0.7418, 0.5504, 0.7463, 0.5168, 0.7463, 0.5168, 0.7418, 0.5504, 0.5168, 0.5055, 0.5174, 0.5016, -0.2155, 0.7668, -0.2155, 0.7664, -0.2147, 0.7665, -0.2147, 0.7668, 0.04074, 0.4917, 0.04085, 0.492, -0.1069, 0.5685, -0.1152, 0.5471, -0.1152, 0.5471, -0.1069, 0.5685, -0.1244, 0.5776, -0.1337, 0.5537, -0.1337, 0.5537, -0.1244, 0.5776, -0.1483, 0.5899, -0.1589, 0.5626, -0.1589, 0.5626, -0.1483, 0.5899, -0.1721, 0.6026, -0.1841, 0.5718, -0.1841, 0.5718, -0.1721, 0.6026, -0.1894, 0.612, -0.2023, 0.5788, 0.2841, 0.9668, 0.2841, 0.9322, 0.3091, 0.9317, 0.3091, 0.9673, 0.8975, 0.5811, 0.8834, 0.6339, 0.8439, 0.6206, 0.8566, 0.5731, 0.8566, 0.5731, 0.8439, 0.6206, 0.8066, 0.6081, 0.818, 0.5656, 0.818, 0.5656, 0.8066, 0.6081, 0.7693, 0.5955, 0.7794, 0.558, 0.7794, 0.558, 0.7693, 0.5955, 0.733, 0.5831, 0.7418, 0.5504, 0.7418, 0.5504, 0.733, 0.5831, 0.5158, 0.5093, 0.5168, 0.5055, -0.2155, 0.7664, -0.2155, 0.7661, -0.2147, 0.7661, -0.2147, 0.7665, 0.05244, 0.4957, 0.05258, 0.496, -0.07941, 0.5887, -0.08991, 0.5694, -0.1069, 0.5685, -0.096, 0.5886, -0.1122, 0.6, -0.1244, 0.5776, -0.1244, 0.5776, -0.1122, 0.6, -0.1344, 0.6155, -0.1483, 0.5899, -0.1483, 0.5899, -0.1344, 0.6155, -0.1564, 0.6313, -0.1721, 0.6026, -0.1721, 0.6026, -0.1564, 0.6313, -0.1724, 0.6431, -0.1894, 0.612, 0.2841, 0.9322, 0.2844, 0.8979, 0.3095, 0.8965, 0.3091, 0.9317, 0.8834, 0.6339, 0.8625, 0.6843, 0.8251, 0.666, 0.8439, 0.6206, 0.8439, 0.6206, 0.8251, 0.666, 0.7897, 0.6487, 0.8066, 0.6081, 0.8066, 0.6081, 0.7897, 0.6487, 0.7544, 0.6314, 0.7693, 0.5955, 0.7693, 0.5955, 0.7544, 0.6314, 0.72, 0.6144, 0.733, 0.5831, 0.733, 0.5831, 0.72, 0.6144, 0.5142, 0.5129, 0.5158, 0.5093, -0.2155, 0.7661, -0.2155, 0.7658, -0.2147, 0.7658, -0.2147, 0.7661, 0.041, 0.4923, 0.04119, 0.4925, -0.08273, 0.6069, -0.096, 0.5886, -0.096, 0.5886, -0.08273, 0.6069, -0.09741, 0.6205, -0.1122, 0.6, -0.1122, 0.6, -0.09741, 0.6205, -0.1175, 0.639, -0.1344, 0.6155, -0.1344, 0.6155, -0.1175, 0.639, -0.1374, 0.6577, -0.1564, 0.6313, -0.1564, 0.6313, -0.1374, 0.6577, -0.1518, 0.6717, -0.1724, 0.6431, 0.2844, 0.8979, 0.2851, 0.8644, 0.3101, 0.8621, 0.3095, 0.8965, 0.8625, 0.6843, 0.8352, 0.7316, 0.8005, 0.7086, 0.8251, 0.666, 0.8251, 0.666, 0.8005, 0.7086, 0.7677, 0.6868, 0.7897, 0.6487, 0.7897, 0.6487, 0.7677, 0.6868, 0.735, 0.6651, 0.7544, 0.6314, 0.7544, 0.6314, 0.735, 0.6651, 0.7031, 0.6437, 0.72, 0.6144, 0.72, 0.6144, 0.7031, 0.6437, 0.5123, 0.5163, 0.5142, 0.5129, -0.2155, 0.7658, -0.2154, 0.7655, -0.2147, 0.7655, -0.2147, 0.7658, 0.04119, 0.4925, 0.04141, 0.4928, -0.06732, 0.6233, -0.08273, 0.6069, -0.08273, 0.6069, -0.06732, 0.6233, -0.08019, 0.6388, -0.09741, 0.6205, -0.09741, 0.6205, -0.08019, 0.6388, -0.09779, 0.6599, -0.1175, 0.639, -0.1175, 0.639, -0.09779, 0.6599, -0.1153, 0.6812, -0.1374, 0.6577, -0.1374, 0.6577, -0.1153, 0.6812, -0.1279, 0.6971, -0.1518, 0.6717, 0.8996, 0.7065, 0.873, 0.7526, 0.8352, 0.7316, 0.8625, 0.6843, 0.8352, 0.7316, 0.8036, 0.7875, 0.7722, 0.7601, 0.8005, 0.7086, 0.8005, 0.7086, 0.7722, 0.7601, 0.7424, 0.7343, 0.7677, 0.6868, 0.7677, 0.6868, 0.7424, 0.7343, 0.7113, 0.6959, 0.735, 0.6651, 0.735, 0.6651, 0.7113, 0.6959, 0.6825, 0.6706, 0.7031, 0.6437, 0.7031, 0.6437, 0.6825, 0.6706, 0.5098, 0.5194, 0.5123, 0.5163, -0.2154, 0.7655, -0.2154, 0.7652, -0.2147, 0.7653, -0.2147, 0.7655, 0.04141, 0.4928, 0.04165, 0.493, -0.05003, 0.6374, -0.06732, 0.6233, -0.06732, 0.6233, -0.05003, 0.6374, -0.06088, 0.6545, -0.08019, 0.6388, -0.08019, 0.6388, -0.06088, 0.6545, -0.07572, 0.6778, -0.09779, 0.6599, -0.09779, 0.6599, -0.07572, 0.6778, -0.09043, 0.7014, -0.1153, 0.6812, -0.1153, 0.6812, -0.09043, 0.7014, -0.1011, 0.719, -0.1279, 0.6971, 0.286, 0.8324, 0.2872, 0.8024, 0.3123, 0.7984, 0.3111, 0.8292, 0.8036, 0.7875, 0.765, 0.8261, 0.7374, 0.7949, 0.7722, 0.7601, 0.7722, 0.7601, 0.7374, 0.7949, 0.7113, 0.7654, 0.7424, 0.7343, 0.7424, 0.7343, 0.7113, 0.7654, 0.6838, 0.7234, 0.7113, 0.6959, 0.7113, 0.6959, 0.6838, 0.7234, 0.6585, 0.6945, 0.6825, 0.6706, 0.6825, 0.6706, 0.6585, 0.6945, 0.507, 0.5222, 0.5098, 0.5194, -0.2154, 0.7652, -0.2154, 0.7649, -0.2147, 0.765, -0.2147, 0.7653, 0.04165, 0.493, 0.04191, 0.4931, -0.03115, 0.649, -0.05003, 0.6374, -0.05003, 0.6374, -0.03115, 0.649, -0.0398, 0.6674, -0.06088, 0.6545, -0.06088, 0.6545, -0.0398, 0.6674, -0.05163, 0.6926, -0.07572, 0.6778, -0.07572, 0.6778, -0.05163, 0.6926, -0.06333, 0.7181, -0.09043, 0.7014, -0.09043, 0.7014, -0.06333, 0.7181, -0.07176, 0.7369, -0.1011, 0.719, 0.2845, 0.8104, 0.2861, 0.7819, 0.3122, 0.7769, 0.3106, 0.8062, -0.2154, 0.7649, -0.2154, 0.7647, -0.2146, 0.7648, -0.2147, 0.765, -0.2138, 0.7681, -0.2138, 0.7678, -0.213, 0.7678, -0.213, 0.768, -0.2138, 0.7678, -0.2138, 0.7675, -0.2131, 0.7675, -0.213, 0.7678, -0.2138, 0.7675, -0.2138, 0.7672, -0.2131, 0.7672, -0.2131, 0.7675, -0.2138, 0.7672, -0.2138, 0.7669, -0.2131, 0.7669, -0.2131, 0.7672, -0.2138, 0.7669, -0.2138, 0.7665, -0.2131, 0.7665, -0.2131, 0.7669, -0.2138, 0.7665, -0.2138, 0.7662, -0.2131, 0.7662, -0.2131, 0.7665, -0.2138, 0.7662, -0.2138, 0.7659, -0.2131, 0.7659, -0.2131, 0.7662, -0.2138, 0.7659, -0.2138, 0.7655, -0.2131, 0.7656, -0.2131, 0.7659, -0.2138, 0.7655, -0.2138, 0.7652, -0.2131, 0.7653, -0.2131, 0.7656, -0.2138, 0.7652, -0.2138, 0.7649, -0.213, 0.765, -0.2131, 0.7653, -0.2138, 0.7649, -0.2138, 0.7647, -0.213, 0.7647, -0.213, 0.765, -0.2122, 0.7647, -0.2123, 0.765, -0.213, 0.765, -0.213, 0.7647, -0.2123, 0.765, -0.2123, 0.7653, -0.213, 0.7653, -0.213, 0.765, -0.2123, 0.7653, -0.2123, 0.7656, -0.213, 0.7656, -0.213, 0.7653, -0.2123, 0.7656, -0.2123, 0.7659, -0.213, 0.7659, -0.213, 0.7656, -0.2123, 0.7659, -0.2123, 0.7663, -0.213, 0.7663, -0.213, 0.7659, -0.2123, 0.7663, -0.2123, 0.7666, -0.213, 0.7666, -0.213, 0.7663, -0.2123, 0.7666, -0.2123, 0.7669, -0.213, 0.7669, -0.213, 0.7666, -0.2123, 0.7669, -0.2123, 0.7673, -0.213, 0.7672, -0.213, 0.7669, -0.2123, 0.7673, -0.2122, 0.7675, -0.213, 0.7675, -0.213, 0.7672, -0.2146, 0.7685, -0.2146, 0.7683, -0.2138, 0.7682, -0.2138, 0.7684, -0.2146, 0.7663, -0.2146, 0.766, -0.2139, 0.766, -0.2139, 0.7663, -0.2146, 0.766, -0.2146, 0.7657, -0.2139, 0.7657, -0.2139, 0.766, -0.2146, 0.7657, -0.2146, 0.7654, -0.2139, 0.7654, -0.2139, 0.7657, -0.2146, 0.7654, -0.2146, 0.7651, -0.2139, 0.7652, -0.2139, 0.7654, -0.2146, 0.7651, -0.2146, 0.7649, -0.2138, 0.765, -0.2139, 0.7652, -0.2146, 0.7649, -0.2146, 0.7647, -0.2138, 0.7648, -0.2138, 0.765, -0.2154, 0.7689, -0.2154, 0.7688, -0.2147, 0.7687, -0.2146, 0.7688, -0.2154, 0.7688, -0.2154, 0.7686, -0.2147, 0.7685, -0.2147, 0.7687, -0.2146, 0.7683, -0.2146, 0.768, -0.2146, 0.7677, -0.2146, 0.7673, -0.2146, 0.767, -0.2146, 0.7667, -0.2146, 0.7663, -0.2139, 0.7663, -0.2139, 0.7667, -0.2139, 0.767, -0.2139, 0.7673, -0.2139, 0.7676, -0.2139, 0.7679, -0.2138, 0.7682, 0.6651, 0.6283, 0.6301, 0.6618, 0.5796, 0.6671, 0.5409, 0.617, 0.5007, 0.5697, 0.208, 0.271, 0.5277, 0.4277, 0.5655, 0.4464, 0.6178, 0.4707, 0.658, 0.518, 0.6753, 0.5756, 0.6735, 0.6217, 0.64, 0.6538, 0.5914, 0.658, 0.5408, 0.633, 0.5018, 0.5857, 0.4727, 0.552, 0.2276, 0.2675, 0.5635, 0.466, 0.6141, 0.4909, 0.6661, 0.5131, 0.6831, 0.5702])
me_torus.use_remesh_preserve_volume = False
me_torus.use_remesh_preserve_attributes = False
me_torus.use_mirror_vertex_groups = False
me_torus.update()

# ---- objects
ob_torus_007 = bpy.data.objects.new('Torus.007', me_torus_007)
ob_torus_006 = bpy.data.objects.new('Torus.006', me_torus_006)
ob_torus_005 = bpy.data.objects.new('Torus.005', me_torus_005)
ob_torus_004 = bpy.data.objects.new('Torus.004', me_torus_004)
ob_torus_003 = bpy.data.objects.new('Torus.003', me_torus_003)
ob_torus_002 = bpy.data.objects.new('Torus.002', me_torus_002)
ob_torus_001 = bpy.data.objects.new('Torus.001', me_torus_001)
ob_torus = bpy.data.objects.new('Torus', me_torus)
ob_camera = bpy.data.objects.new('Camera', cam_camera)

# ---- transforms, parenting, visibility, modifiers, constraints
ob_torus_007.location = (0.0, 0.0, 0.0)
ob_torus_007.scale = (1.729, 1.729, 0.4664)
ob_torus_007.hide_viewport = True
ob_torus_007.lineart.crease_threshold = 0.0
ob_torus_006.location = (0.0, 0.0, 0.0)
ob_torus_006.scale = (1.729, 1.729, 0.4664)
ob_torus_006.hide_viewport = True
ob_torus_006.lineart.crease_threshold = 0.0
ob_torus_005.location = (0.0, 0.0, 0.0)
ob_torus_005.scale = (1.729, 1.729, 0.4664)
ob_torus_005.hide_viewport = True
ob_torus_005.lineart.crease_threshold = 0.0
ob_torus_004.location = (0.0, 0.0, 0.0)
ob_torus_004.scale = (1.729, 1.729, 0.4664)
ob_torus_004.hide_viewport = True
ob_torus_004.lineart.crease_threshold = 0.0
ob_torus_003.location = (0.0, 0.0, 0.0)
ob_torus_003.scale = (1.729, 1.729, 0.4664)
ob_torus_003.hide_viewport = True
ob_torus_003.lineart.crease_threshold = 0.0
ob_torus_002.location = (0.0, 0.0, 0.0)
ob_torus_002.scale = (1.729, 1.729, 0.4664)
ob_torus_002.hide_viewport = True
ob_torus_002.lineart.crease_threshold = 0.0
ob_torus_001.location = (0.0, 0.0, 0.0)
ob_torus_001.scale = (1.729, 1.729, 0.4664)
ob_torus_001.lineart.crease_threshold = 0.0
ob_torus.location = (0.0, 0.0, 0.0)
ob_torus.scale = (1.729, 1.729, 0.4664)
ob_torus.hide_viewport = True
ob_torus.lineart.crease_threshold = 0.0
ob_camera.location = (7.481, -6.508, 5.344)
ob_camera.rotation_euler = (1.109, 0.01082, 0.8149)
ob_camera.lock_rotations_4d = False
ob_camera.empty_display_type = 'ARROWS'
ob_camera.color = (0.0, 0.0, 0.0, 0.0)
ob_camera.hide_viewport = True
ob_camera.hide_select = True
ob_camera.display_type = 'WIRE'
ob_camera.lineart.crease_threshold = 0.0

# ---- collection membership
col_collection_1.objects.link(ob_torus_007)
col_collection_1.objects.link(ob_torus_006)
col_collection_1.objects.link(ob_torus_005)
col_collection_1.objects.link(ob_torus_004)
col_collection_1.objects.link(ob_torus_003)
col_collection_1.objects.link(ob_torus_002)
col_collection_1.objects.link(ob_torus_001)
col_collection_1.objects.link(ob_torus)
col_collection_1.objects.link(ob_camera)

# ---- scene / render settings (as saved in the file)
scene.camera = ob_camera
scene.frame_start = 1; scene.frame_end = 250; scene.frame_set(1)
scene.render.engine = 'BLENDER_EEVEE_NEXT'
scene.render.resolution_percentage = 50
scene.render.dither_intensity = 0.0
scene.cycles.use_denoising = False
scene.cycles.samples = 10
scene.cycles.sampling_pattern = 'TABULATED_SOBOL'
scene.cycles.light_sampling_threshold = 0.0
scene.cycles.use_adaptive_sampling = False
scene.cycles.use_light_tree = False
scene.cycles.blur_glossy = 0.0
scene.cycles.volume_bounces = 1
scene.cycles.pixel_filter_type = 'GAUSSIAN'
scene.cycles.sample_clamp_indirect = 0.0
scene.view_settings.view_transform = 'Standard'
bpy.context.view_layer.update()

# ---- added for rendering (the .blend has no usable light): sun
light_auto_sun = bpy.data.lights.new('AutoSun', 'SUN')
light_auto_sun.energy = 3.0
light_auto_sun.angle = 0.0523599
ob_auto_sun = bpy.data.objects.new('AutoSun', light_auto_sun)
scene.collection.objects.link(ob_auto_sun)
ob_auto_sun.rotation_euler = (0.872665, 0.174533, 0.523599)
bpy.context.view_layer.update()
